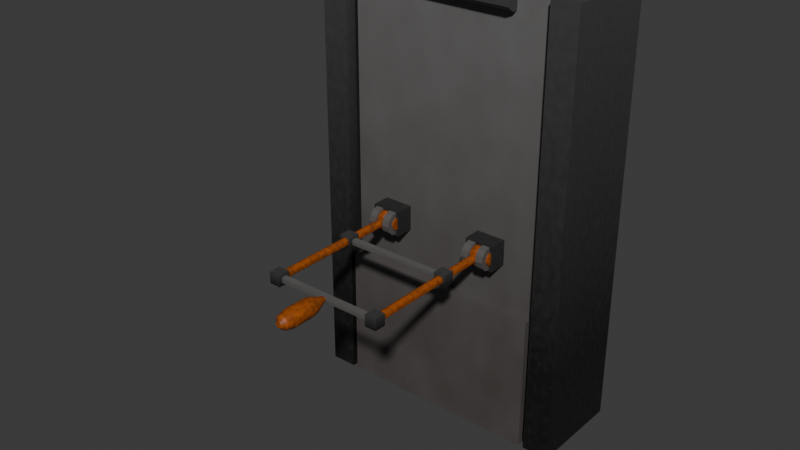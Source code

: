 # Source: Power_Switch.blend  (saved by Blender 4.2.66; exported with 4.5.12 LTS)
import bpy
from mathutils import Matrix  # noqa: F401  (used for matrix-valued properties, if any)

bpy.ops.wm.read_factory_settings(use_empty=True)
scene = bpy.context.scene
scene.name = 'Scene'

# ---- collections
col_collection = bpy.data.collections.new('Collection'); scene.collection.children.link(col_collection)

# ---- images (referenced by path relative to the original .blend; pixels are not part of the script)
import os
ASSET_DIR = os.environ.get("B2B_ASSET_DIR", "")  # directory of the original .blend (textures are referenced by path, not embedded)
HERE = os.path.dirname(os.path.abspath(__file__))  # packed textures are extracted next to this script under _unpacked/

def load_image(name, relpath, width, height, colorspace="sRGB"):
    """Load a texture the original file referenced (path relative to the .blend, or extracted next to this script)."""
    p = next((c for c in (os.path.join(HERE, relpath), os.path.join(ASSET_DIR, relpath)) if relpath and os.path.exists(c)), "")
    if p:
        img = bpy.data.images.load(p, check_existing=True)
        img.name = name
    else:  # same state as the original file: an image datablock whose file is absent (Cycles renders it pink)
        img = bpy.data.images.new(name, width, height)
        img.source = "FILE"
        img.filepath = "//" + (relpath or name)
    img.colorspace_settings.name = colorspace
    return img
img_bake = load_image('Bake', 'PowerSwitchColor.png', 1024, 1024, 'sRGB')

# ---- materials (node trees are filled in below, after node groups)
mat_dark_gray = bpy.data.materials.new('Dark Gray')
mat_lightgray = bpy.data.materials.new('LightGray')
mat_black = bpy.data.materials.new('Black')
mat_orange = bpy.data.materials.new('Orange')

# ---- material node trees
mat_dark_gray.use_nodes = True; mat_dark_gray.node_tree.nodes.clear()
_N = mat_dark_gray.node_tree.nodes; _L = mat_dark_gray.node_tree.links
n0 = _N.new('ShaderNodeBsdfPrincipled'); n0.name = 'Principled BSDF'; n0.location = (10, 300)
n1 = _N.new('ShaderNodeOutputMaterial'); n1.name = 'Material Output'; n1.location = (300, 300)
n2 = _N.new('ShaderNodeValToRGB'); n2.name = 'Color Ramp'; n2.location = (-384, 241)
while len(n2.color_ramp.elements) > 1: n2.color_ramp.elements.remove(n2.color_ramp.elements[-1])
n2.color_ramp.elements[0].position = 0.1545; n2.color_ramp.elements[0].color = (0.006386, 0.005546, 0.005195, 1.0)
_e = n2.color_ramp.elements.new(0.6864); _e.color = (0.05781, 0.05781, 0.05781, 1.0)
n3 = _N.new('ShaderNodeTexNoise'); n3.name = 'Noise Texture'; n3.location = (-776, 227)
n3.inputs[2].default_value = 43.5
n3.inputs[3].default_value = 3.7
n3.inputs[4].default_value = 0.4583
n4 = _N.new('ShaderNodeMapping'); n4.name = 'Mapping'; n4.location = (-956, 187)
n5 = _N.new('ShaderNodeTexCoord'); n5.name = 'Texture Coordinate'; n5.location = (-1136, 187)
n6 = _N.new('ShaderNodeTexGradient'); n6.name = 'Gradient Texture'; n6.location = (-776, 417)
n7 = _N.new('ShaderNodeMapping'); n7.name = 'Mapping.001'; n7.location = (-1011, 618)
n7.inputs[1].default_value = (-0.2, 0.0, 0.0)
n7.inputs[2].default_value = (0.0, 1.571, 0.0)
n8 = _N.new('ShaderNodeTexCoord'); n8.name = 'Texture Coordinate.001'; n8.location = (-1191, 618)
n9 = _N.new('ShaderNodeMix'); n9.name = 'Mix'; n9.location = (-574, 272)
n9.data_type = 'RGBA'
n9.inputs[0].default_value = 0.675
n10 = _N.new('ShaderNodeTexImage'); n10.name = 'Image Texture'; n10.location = (-457, -36)
n10.image = img_bake
_L.new(n0.outputs[0], n1.inputs[0])
_L.new(n4.outputs[0], n3.inputs[0])
_L.new(n5.outputs[0], n4.inputs[0])
_L.new(n7.outputs[0], n6.inputs[0])
_L.new(n8.outputs[0], n7.inputs[0])
_L.new(n3.outputs[1], n9.inputs[6])
_L.new(n6.outputs[0], n9.inputs[7])
_L.new(n9.outputs[2], n2.inputs[0])
_L.new(n2.outputs[0], n0.inputs[0])
n1.is_active_output = True
mat_lightgray.use_nodes = True; mat_lightgray.node_tree.nodes.clear()
_N = mat_lightgray.node_tree.nodes; _L = mat_lightgray.node_tree.links
n0 = _N.new('ShaderNodeBsdfPrincipled'); n0.name = 'Principled BSDF'; n0.location = (10, 300)
n1 = _N.new('ShaderNodeOutputMaterial'); n1.name = 'Material Output'; n1.location = (300, 300)
n2 = _N.new('ShaderNodeValToRGB'); n2.name = 'Color Ramp'; n2.location = (-315, 294)
while len(n2.color_ramp.elements) > 1: n2.color_ramp.elements.remove(n2.color_ramp.elements[-1])
n2.color_ramp.elements[0].position = 0.0; n2.color_ramp.elements[0].color = (0.0535, 0.04354, 0.03951, 1.0)
_e = n2.color_ramp.elements.new(1.0); _e.color = (0.1946, 0.1946, 0.1946, 1.0)
n3 = _N.new('ShaderNodeTexNoise'); n3.name = 'Noise Texture'; n3.location = (-708, 279)
n3.inputs[2].default_value = 9.6
n3.inputs[3].default_value = 3.7
n3.inputs[4].default_value = 0.4583
n4 = _N.new('ShaderNodeMapping'); n4.name = 'Mapping'; n4.location = (-888, 239)
n5 = _N.new('ShaderNodeTexCoord'); n5.name = 'Texture Coordinate'; n5.location = (-1068, 239)
n6 = _N.new('ShaderNodeTexGradient'); n6.name = 'Gradient Texture'; n6.location = (-708, 470)
n7 = _N.new('ShaderNodeMapping'); n7.name = 'Mapping.001'; n7.location = (-942, 671)
n7.inputs[1].default_value = (-0.2, 0.0, 0.0)
n7.inputs[2].default_value = (0.0, 1.571, 0.0)
n8 = _N.new('ShaderNodeTexCoord'); n8.name = 'Texture Coordinate.001'; n8.location = (-1122, 671)
n9 = _N.new('ShaderNodeMix'); n9.name = 'Mix'; n9.location = (-506, 325)
n9.data_type = 'RGBA'
n9.inputs[0].default_value = 0.675
n10 = _N.new('ShaderNodeTexImage'); n10.name = 'Image Texture'; n10.location = (-507, 66)
n10.image = img_bake
_L.new(n0.outputs[0], n1.inputs[0])
_L.new(n2.outputs[0], n0.inputs[0])
_L.new(n4.outputs[0], n3.inputs[0])
_L.new(n5.outputs[0], n4.inputs[0])
_L.new(n7.outputs[0], n6.inputs[0])
_L.new(n8.outputs[0], n7.inputs[0])
_L.new(n3.outputs[1], n9.inputs[6])
_L.new(n6.outputs[0], n9.inputs[7])
_L.new(n9.outputs[2], n2.inputs[0])
n1.is_active_output = True
mat_black.use_nodes = True; mat_black.node_tree.nodes.clear()
_N = mat_black.node_tree.nodes; _L = mat_black.node_tree.links
n0 = _N.new('ShaderNodeBsdfPrincipled'); n0.name = 'Principled BSDF'; n0.location = (10, 300)
n0.inputs[0].default_value = (0.0, 0.0, 0.0, 1.0)
n0.inputs[2].default_value = 1.0
n1 = _N.new('ShaderNodeOutputMaterial'); n1.name = 'Material Output'; n1.location = (300, 300)
n2 = _N.new('ShaderNodeTexImage'); n2.name = 'Image Texture'; n2.location = (-403, 60)
n2.image = img_bake
_L.new(n0.outputs[0], n1.inputs[0])
n1.is_active_output = True
mat_orange.use_nodes = True; mat_orange.node_tree.nodes.clear()
_N = mat_orange.node_tree.nodes; _L = mat_orange.node_tree.links
n0 = _N.new('ShaderNodeBsdfPrincipled'); n0.name = 'Principled BSDF'; n0.location = (10, 300)
n1 = _N.new('ShaderNodeOutputMaterial'); n1.name = 'Material Output'; n1.location = (300, 300)
n2 = _N.new('ShaderNodeValToRGB'); n2.name = 'Color Ramp'; n2.location = (-384, 241)
while len(n2.color_ramp.elements) > 1: n2.color_ramp.elements.remove(n2.color_ramp.elements[-1])
n2.color_ramp.elements[0].position = 0.07273; n2.color_ramp.elements[0].color = (0.006386, 0.005546, 0.005195, 1.0)
_e = n2.color_ramp.elements.new(1.0); _e.color = (0.6126, 0.1302, 0.0, 1.0)
n3 = _N.new('ShaderNodeTexNoise'); n3.name = 'Noise Texture'; n3.location = (-634, 223)
n3.inputs[2].default_value = -106.0
n3.inputs[3].default_value = 3.7
n3.inputs[4].default_value = 0.4583
n4 = _N.new('ShaderNodeMapping'); n4.name = 'Mapping'; n4.location = (-814, 183)
n5 = _N.new('ShaderNodeTexCoord'); n5.name = 'Texture Coordinate'; n5.location = (-994, 183)
n6 = _N.new('ShaderNodeTexImage'); n6.name = 'Image Texture'; n6.location = (-425, 19)
n6.image = img_bake
_L.new(n0.outputs[0], n1.inputs[0])
_L.new(n4.outputs[0], n3.inputs[0])
_L.new(n2.outputs[0], n0.inputs[0])
_L.new(n3.outputs[1], n2.inputs[0])
_L.new(n5.outputs[3], n4.inputs[0])
n1.is_active_output = True

# ---- world
world_world = bpy.data.worlds.new('World'); scene.world = world_world
world_world.use_nodes = True; world_world.node_tree.nodes.clear()
_N = world_world.node_tree.nodes; _L = world_world.node_tree.links
n0 = _N.new('ShaderNodeOutputWorld'); n0.name = 'World Output'; n0.location = (300, 300)
n1 = _N.new('ShaderNodeBackground'); n1.name = 'Background'; n1.location = (10, 300)
n1.inputs[0].default_value = (0.05088, 0.05088, 0.05088, 1.0)
_L.new(n1.outputs[0], n0.inputs[0])
n0.is_active_output = True
world_world.color = (0.05088, 0.05088, 0.05088)
world_world.sun_shadow_jitter_overblur = 0.0

# ---- meshes
me_cube_001 = bpy.data.meshes.new('Cube.001')
me_cube_001.from_pydata([(0.2163, -0.08764, 0.4379), (0.2163, 0.08764, -0.4379), (0.2163, -0.08764, -0.4379), (0.2163, 0.08764, 0.4379), (0.2709, -0.08764, -0.4379), (0.2709, -0.08764, 0.4379), (0.2709, 0.08764, -0.4379), (0.2709, 0.08764, 0.4379), (0.0, 0.08764, -0.4379), (0.0, 0.08764, 0.4379), (0.0, -0.08764, -0.4379), (0.0, -0.08764, 0.4379), (0.2163, -0.1082, 0.4379), (0.2163, -0.1082, -0.4379), (0.2709, -0.1082, 0.4379), (0.2709, -0.1082, -0.4379), (0.2063, -0.08764, -0.4379), (0.2063, 0.08764, -0.4379), (0.2063, 0.08764, 0.4379), (0.2063, -0.08764, 0.4379), (0.2163, 0.09105, 0.4379), (0.2163, 0.09105, -0.4379), (0.2163, -0.08423, -0.4379), (0.2163, -0.08423, 0.4379), (0.2063, -0.08423, -0.4379), (0.2063, 0.09105, 0.4379), (0.2063, 0.09105, -0.4379), (0.2063, -0.08423, 0.4379), (0.2163, -0.08764, -0.1626), (0.2709, 0.08764, -0.1626), (0.2709, -0.08764, -0.1626), (0.0, -0.08764, -0.1626), (0.2163, -0.1082, -0.1626), (0.2709, -0.1082, -0.1626), (0.2063, -0.08764, -0.1626), (0.2163, -0.08423, -0.1626), (0.2063, -0.08423, -0.1626), (0.0, -0.1084, -0.1626), (0.0, -0.1084, -0.4379), (0.2063, -0.1084, -0.4379), (0.2063, -0.1084, -0.1626), (-0.2163, -0.08764, 0.4379), (-0.2163, 0.08764, -0.4379), (-0.2163, -0.08764, -0.4379), (-0.2163, 0.08764, 0.4379), (-0.2709, -0.08764, -0.4379), (-0.2709, -0.08764, 0.4379), (-0.2709, 0.08764, -0.4379), (-0.2709, 0.08764, 0.4379), (-0.2163, -0.1082, 0.4379), (-0.2163, -0.1082, -0.4379), (-0.2709, -0.1082, 0.4379), (-0.2709, -0.1082, -0.4379), (-0.2063, -0.08764, -0.4379), (-0.2063, 0.08764, -0.4379), (-0.2063, 0.08764, 0.4379), (-0.2063, -0.08764, 0.4379), (-0.2163, 0.09105, 0.4379), (-0.2163, 0.09105, -0.4379), (-0.2163, -0.08423, -0.4379), (-0.2163, -0.08423, 0.4379), (-0.2063, -0.08423, -0.4379), (-0.2063, 0.09105, 0.4379), (-0.2063, 0.09105, -0.4379), (-0.2063, -0.08423, 0.4379), (-0.2163, -0.08764, -0.1626), (-0.2709, 0.08764, -0.1626), (-0.2709, -0.08764, -0.1626), (-0.2163, -0.1082, -0.1626), (-0.2709, -0.1082, -0.1626), (-0.2063, -0.08764, -0.1626), (-0.2163, -0.08423, -0.1626), (-0.2063, -0.08423, -0.1626), (-0.2063, -0.1084, -0.4379), (-0.2063, -0.1084, -0.1626), (0.1412, -0.1152, 0.4103), (0.1412, 0.09118, 0.3988), (0.04708, 0.09118, 0.3988), (0.02749, -0.1152, 0.4523), (0.02354, 0.09118, 0.3988), (0.04708, 0.09118, 0.4572), (0.02856, -0.1152, 0.4134), (0.04392, -0.1152, 0.4134), (0.04392, -0.1152, 0.4523), (0.02354, 0.09118, 0.4604), (0.05132, 0.09118, 0.4504), (0.05132, -0.1152, 0.4103), (0.05132, 0.09118, 0.3988), (0.05132, -0.1152, 0.4504), (0.0, 0.09118, 0.3988), (0.0, 0.09118, 0.461), (7.952e-11, -0.1152, 0.4134), (7.952e-11, -0.1152, 0.4523), (0.1412, -0.1152, 0.4335), (0.1243, -0.1152, 0.4504), (0.1397, -0.1152, 0.4432), (0.1345, -0.1152, 0.4484), (0.1243, 0.09118, 0.4504), (0.1412, 0.09118, 0.4335), (0.1345, 0.09118, 0.4484), (0.1397, 0.09118, 0.4432), (-0.1412, -0.1152, 0.4103), (-0.1412, 0.09118, 0.3988), (-0.04708, 0.09118, 0.3988), (-0.02749, -0.1152, 0.4523), (-0.02354, 0.09118, 0.3988), (-0.04708, 0.09118, 0.4572), (-0.02856, -0.1152, 0.4134), (-0.04392, -0.1152, 0.4134), (-0.04392, -0.1152, 0.4523), (-0.02354, 0.09118, 0.4604), (-0.05132, 0.09118, 0.4504), (-0.05132, -0.1152, 0.4103), (-0.05132, 0.09118, 0.3988), (-0.05132, -0.1152, 0.4504), (-0.1412, -0.1152, 0.4335), (-0.1243, -0.1152, 0.4504), (-0.1397, -0.1152, 0.4432), (-0.1345, -0.1152, 0.4484), (-0.1243, 0.09118, 0.4504), (-0.1412, 0.09118, 0.4335), (-0.1345, 0.09118, 0.4484), (-0.1397, 0.09118, 0.4432), (0.02354, -0.1152, 0.4103), (0.04708, -0.1152, 0.4103), (0.04708, -0.1152, 0.4572), (0.02354, -0.1152, 0.4604), (0.0, -0.1152, 0.4103), (0.0, -0.1152, 0.461), (-0.02354, -0.1152, 0.4103), (-0.04708, -0.1152, 0.4103), (-0.04708, -0.1152, 0.4572), (-0.02354, -0.1152, 0.4604), (0.02749, -0.11, 0.4523), (0.02856, -0.11, 0.4134), (7.952e-11, -0.11, 0.4523), (7.952e-11, -0.11, 0.4134), (-0.02749, -0.11, 0.4523), (-0.02856, -0.11, 0.4134), (0.04392, -0.11, 0.4134), (0.04392, -0.11, 0.4523), (-0.04392, -0.11, 0.4134), (-0.04392, -0.11, 0.4523), (0.1412, -0.09825, 0.3988), (0.02354, -0.09825, 0.3988), (0.04708, -0.09825, 0.4572), (0.02354, -0.09825, 0.4604), (0.04708, -0.09825, 0.3988), (0.05132, -0.09825, 0.4504), (0.05132, -0.09825, 0.3988), (0.0, -0.09825, 0.3988), (0.0, -0.09825, 0.461), (0.1243, -0.09825, 0.4504), (0.1345, -0.09825, 0.4484), (0.1397, -0.09825, 0.4432), (0.1412, -0.09825, 0.4335), (-0.1412, -0.09825, 0.3988), (-0.02354, -0.09825, 0.3988), (-0.04708, -0.09825, 0.4572), (-0.02354, -0.09825, 0.4604), (-0.04708, -0.09825, 0.3988), (-0.05132, -0.09825, 0.4504), (-0.05132, -0.09825, 0.3988), (-0.1243, -0.09825, 0.4504), (-0.1345, -0.09825, 0.4484), (-0.1397, -0.09825, 0.4432), (-0.1412, -0.09825, 0.4335), (0.1321, -0.1239, -0.02565), (0.1321, -0.1355, -0.02878), (0.1321, -0.144, -0.03735), (0.1321, -0.1471, -0.04905), (0.1321, -0.144, -0.06075), (0.1321, -0.1355, -0.06931), (0.1321, -0.1239, -0.07245), (0.1168, -0.1239, -0.02565), (0.1168, -0.1355, -0.02878), (0.1168, -0.144, -0.03735), (0.1168, -0.1471, -0.04905), (0.1168, -0.144, -0.06075), (0.1168, -0.1355, -0.06931), (0.1168, -0.1239, -0.07245), (0.1321, -0.1239, -0.03705), (0.1321, -0.1299, -0.03866), (0.1321, -0.1342, -0.04305), (0.1321, -0.1358, -0.04905), (0.1321, -0.1342, -0.05504), (0.1321, -0.1299, -0.05944), (0.1321, -0.1239, -0.06104), (0.1361, -0.1239, -0.03705), (0.1361, -0.1299, -0.03866), (0.1361, -0.1342, -0.04305), (0.1361, -0.1358, -0.04905), (0.1361, -0.1342, -0.05504), (0.1361, -0.1299, -0.05944), (0.1361, -0.1239, -0.06104), (0.08571, -0.1239, -0.02565), (0.08571, -0.1355, -0.02878), (0.08571, -0.144, -0.03735), (0.08571, -0.1471, -0.04905), (0.08571, -0.144, -0.06075), (0.08571, -0.1355, -0.06931), (0.08571, -0.1239, -0.07245), (0.101, -0.1239, -0.02565), (0.101, -0.1355, -0.02878), (0.101, -0.144, -0.03735), (0.101, -0.1471, -0.04905), (0.101, -0.144, -0.06075), (0.101, -0.1355, -0.06931), (0.101, -0.1239, -0.07245), (0.08571, -0.1239, -0.03705), (0.08571, -0.1299, -0.03866), (0.08571, -0.1342, -0.04305), (0.08571, -0.1358, -0.04905), (0.08571, -0.1342, -0.05504), (0.08571, -0.1299, -0.05944), (0.08571, -0.1239, -0.06104), (0.08174, -0.1239, -0.03705), (0.08174, -0.1299, -0.03866), (0.08174, -0.1342, -0.04305), (0.08174, -0.1358, -0.04905), (0.08174, -0.1342, -0.05504), (0.08174, -0.1299, -0.05944), (0.08174, -0.1239, -0.06104), (0.07924, -0.1245, -0.07455), (0.07924, -0.1245, -0.02356), (0.07924, -0.07402, -0.07455), (0.07924, -0.07402, -0.02356), (0.1386, -0.1245, -0.07455), (0.1386, -0.1245, -0.02356), (0.1386, -0.07402, -0.07455), (0.1386, -0.07402, -0.02356), (-0.1321, -0.1239, -0.02565), (-0.1321, -0.1355, -0.02878), (-0.1321, -0.144, -0.03735), (-0.1321, -0.1471, -0.04905), (-0.1321, -0.144, -0.06075), (-0.1321, -0.1355, -0.06931), (-0.1321, -0.1239, -0.07245), (-0.1168, -0.1239, -0.02565), (-0.1168, -0.1355, -0.02878), (-0.1168, -0.144, -0.03735), (-0.1168, -0.1471, -0.04905), (-0.1168, -0.144, -0.06075), (-0.1168, -0.1355, -0.06931), (-0.1168, -0.1239, -0.07245), (-0.1321, -0.1239, -0.03705), (-0.1321, -0.1299, -0.03866), (-0.1321, -0.1342, -0.04305), (-0.1321, -0.1358, -0.04905), (-0.1321, -0.1342, -0.05504), (-0.1321, -0.1299, -0.05944), (-0.1321, -0.1239, -0.06104), (-0.1361, -0.1239, -0.03705), (-0.1361, -0.1299, -0.03866), (-0.1361, -0.1342, -0.04305), (-0.1361, -0.1358, -0.04905), (-0.1361, -0.1342, -0.05504), (-0.1361, -0.1299, -0.05944), (-0.1361, -0.1239, -0.06104), (-0.08568, -0.1239, -0.02565), (-0.08568, -0.1355, -0.02878), (-0.08568, -0.144, -0.03735), (-0.08568, -0.1471, -0.04905), (-0.08568, -0.144, -0.06075), (-0.08568, -0.1355, -0.06931), (-0.08568, -0.1239, -0.07245), (-0.101, -0.1239, -0.02565), (-0.101, -0.1355, -0.02878), (-0.101, -0.144, -0.03735), (-0.101, -0.1471, -0.04905), (-0.101, -0.144, -0.06075), (-0.101, -0.1355, -0.06931), (-0.101, -0.1239, -0.07245), (-0.08568, -0.1239, -0.03705), (-0.08568, -0.1299, -0.03866), (-0.08568, -0.1342, -0.04305), (-0.08568, -0.1358, -0.04905), (-0.08568, -0.1342, -0.05504), (-0.08568, -0.1299, -0.05944), (-0.08568, -0.1239, -0.06104), (-0.08171, -0.1239, -0.03705), (-0.08171, -0.1299, -0.03866), (-0.08171, -0.1342, -0.04305), (-0.08171, -0.1358, -0.04905), (-0.08171, -0.1342, -0.05504), (-0.08171, -0.1299, -0.05944), (-0.08171, -0.1239, -0.06104), (-0.07922, -0.1245, -0.07455), (-0.07922, -0.1245, -0.02356), (-0.07922, -0.07402, -0.07455), (-0.07922, -0.07402, -0.02356), (-0.1386, -0.1245, -0.07455), (-0.1386, -0.1245, -0.02356), (-0.1386, -0.07402, -0.07455), (-0.1386, -0.07402, -0.02356)], [], [(16, 17, 26, 24), (29, 7, 5, 30), (0, 3, 20, 23), (1, 6, 4, 2), (7, 3, 0, 5), (18, 9, 11, 19), (34, 19, 11, 31), (2, 4, 15, 13), (33, 14, 12, 32), (28, 2, 13, 32), (5, 0, 12, 14), (30, 5, 14, 33), (18, 19, 27, 25), (8, 17, 16, 10), (26, 21, 22, 24), (35, 23, 27, 36), (20, 25, 27, 23), (1, 2, 22, 21), (34, 16, 24, 36), (28, 0, 23, 35), (2, 28, 35, 22), (19, 34, 36, 27), (22, 35, 36, 24), (4, 30, 33, 15), (0, 28, 32, 12), (15, 33, 32, 13), (16, 34, 40, 39), (6, 29, 30, 4), (39, 40, 37, 38), (34, 31, 37, 40), (10, 16, 39, 38), (53, 61, 63, 54), (66, 67, 46, 48), (41, 60, 57, 44), (42, 43, 45, 47), (48, 46, 41, 44), (55, 56, 11, 9), (70, 31, 11, 56), (43, 50, 52, 45), (69, 68, 49, 51), (65, 68, 50, 43), (46, 51, 49, 41), (67, 69, 51, 46), (55, 62, 64, 56), (8, 10, 53, 54), (63, 61, 59, 58), (71, 72, 64, 60), (57, 60, 64, 62), (42, 58, 59, 43), (70, 72, 61, 53), (65, 71, 60, 41), (43, 59, 71, 65), (56, 64, 72, 70), (59, 61, 72, 71), (45, 52, 69, 67), (41, 49, 68, 65), (52, 50, 68, 69), (53, 73, 74, 70), (47, 45, 67, 66), (73, 38, 37, 74), (70, 74, 37, 31), (10, 38, 73, 53), (75, 93, 95, 96, 94, 88, 86), (149, 143, 75, 86), (148, 145, 125, 88), (78, 92, 135, 133), (144, 147, 124, 123), (86, 88, 125, 124), (145, 146, 126, 125), (143, 155, 93, 75), (147, 149, 86, 124), (104, 109, 142, 137), (150, 144, 123, 127), (146, 151, 128, 126), (152, 94, 96, 153), (153, 96, 95, 154), (154, 95, 93, 155), (152, 148, 88, 94), (101, 112, 114, 116, 118, 117, 115), (162, 112, 101, 156), (161, 114, 131, 158), (81, 82, 139, 134), (157, 129, 130, 160), (112, 130, 131, 114), (158, 131, 132, 159), (156, 101, 115, 166), (160, 130, 112, 162), (91, 81, 134, 136), (150, 127, 129, 157), (159, 132, 128, 151), (163, 164, 118, 116), (164, 165, 117, 118), (165, 166, 115, 117), (163, 116, 114, 161), (82, 81, 123, 124), (83, 82, 124, 125), (78, 83, 125, 126), (81, 91, 127, 123), (92, 78, 126, 128), (107, 108, 130, 129), (108, 109, 131, 130), (109, 104, 132, 131), (91, 107, 129, 127), (104, 92, 128, 132), (139, 140, 133, 134), (134, 133, 135, 136), (141, 138, 137, 142), (138, 136, 135, 137), (82, 83, 140, 139), (107, 91, 136, 138), (108, 107, 138, 141), (83, 78, 133, 140), (92, 104, 137, 135), (109, 108, 141, 142), (119, 163, 161, 111), (122, 120, 166, 165), (121, 122, 165, 164), (119, 121, 164, 163), (110, 159, 151, 90), (89, 150, 157, 105), (103, 160, 162, 113), (102, 156, 166, 120), (106, 158, 159, 110), (105, 157, 160, 103), (111, 161, 158, 106), (113, 162, 156, 102), (97, 85, 148, 152), (100, 154, 155, 98), (99, 153, 154, 100), (97, 152, 153, 99), (84, 90, 151, 146), (89, 79, 144, 150), (77, 87, 149, 147), (76, 98, 155, 143), (80, 84, 146, 145), (79, 77, 147, 144), (85, 80, 145, 148), (87, 76, 143, 149), (169, 168, 175, 176), (173, 172, 179, 180), (170, 169, 176, 177), (171, 170, 177, 178), (168, 167, 174, 175), (172, 171, 178, 179), (168, 169, 183, 182), (172, 173, 187, 186), (169, 170, 184, 183), (170, 171, 185, 184), (167, 168, 182, 181), (171, 172, 186, 185), (184, 185, 192, 191), (181, 182, 189, 188), (185, 186, 193, 192), (182, 183, 190, 189), (186, 187, 194, 193), (183, 184, 191, 190), (197, 204, 203, 196), (201, 208, 207, 200), (198, 205, 204, 197), (199, 206, 205, 198), (196, 203, 202, 195), (200, 207, 206, 199), (196, 210, 211, 197), (200, 214, 215, 201), (197, 211, 212, 198), (198, 212, 213, 199), (195, 209, 210, 196), (199, 213, 214, 200), (175, 174, 180, 179, 178, 177, 176), (212, 219, 220, 213), (203, 204, 205, 206, 207, 208, 202), (209, 216, 217, 210), (213, 220, 221, 214), (217, 216, 222, 221, 220, 219, 218), (210, 217, 218, 211), (214, 221, 222, 215), (211, 218, 219, 212), (189, 190, 191, 192, 193, 194, 188), (223, 224, 226, 225), (229, 230, 228, 227), (227, 228, 224, 223), (225, 229, 227, 223), (230, 226, 224, 228), (233, 240, 239, 232), (237, 244, 243, 236), (234, 241, 240, 233), (235, 242, 241, 234), (232, 239, 238, 231), (236, 243, 242, 235), (232, 246, 247, 233), (236, 250, 251, 237), (233, 247, 248, 234), (234, 248, 249, 235), (231, 245, 246, 232), (235, 249, 250, 236), (248, 255, 256, 249), (245, 252, 253, 246), (249, 256, 257, 250), (246, 253, 254, 247), (250, 257, 258, 251), (247, 254, 255, 248), (261, 260, 267, 268), (265, 264, 271, 272), (262, 261, 268, 269), (263, 262, 269, 270), (260, 259, 266, 267), (264, 263, 270, 271), (260, 261, 275, 274), (264, 265, 279, 278), (261, 262, 276, 275), (262, 263, 277, 276), (259, 260, 274, 273), (263, 264, 278, 277), (239, 240, 241, 242, 243, 244, 238), (276, 277, 284, 283), (267, 266, 272, 271, 270, 269, 268), (273, 274, 281, 280), (277, 278, 285, 284), (281, 282, 283, 284, 285, 286, 280), (274, 275, 282, 281), (278, 279, 286, 285), (275, 276, 283, 282), (253, 252, 258, 257, 256, 255, 254), (287, 289, 290, 288), (293, 291, 292, 294), (291, 287, 288, 292), (289, 287, 291, 293), (294, 292, 288, 290)])
me_cube_001.polygons.foreach_set('material_index', [0, 0, 0, 0, 0, 1, 1, 0, 0, 0, 0, 0, 0, 1, 2, 2, 2, 0, 1, 0, 0, 1, 2, 0, 0, 0, 1, 0, 1, 1, 1, 0, 0, 0, 0, 0, 1, 1, 0, 0, 0, 0, 0, 0, 1, 2, 2, 2, 0, 1, 0, 0, 1, 2, 0, 0, 0, 1, 0, 1, 1, 1, 0, 0, 0, 0, 0, 0, 0, 0, 0, 0, 0, 0, 0, 0, 0, 0, 0, 0, 0, 0, 0, 0, 0, 0, 0, 0, 0, 0, 0, 0, 0, 0, 0, 0, 0, 0, 0, 0, 0, 0, 0, 0, 2, 2, 2, 2, 0, 0, 0, 0, 0, 0, 0, 0, 0, 0, 0, 0, 0, 0, 0, 0, 0, 0, 0, 0, 0, 0, 0, 0, 0, 0, 0, 0, 0, 0, 1, 1, 1, 1, 1, 1, 1, 1, 1, 1, 1, 1, 3, 3, 3, 3, 3, 3, 1, 1, 1, 1, 1, 1, 1, 1, 1, 1, 1, 1, 1, 3, 1, 3, 3, 3, 3, 3, 3, 3, 0, 0, 0, 0, 0, 1, 1, 1, 1, 1, 1, 1, 1, 1, 1, 1, 1, 3, 3, 3, 3, 3, 3, 1, 1, 1, 1, 1, 1, 1, 1, 1, 1, 1, 1, 1, 3, 1, 3, 3, 3, 3, 3, 3, 3, 0, 0, 0, 0, 0])
_uv = me_cube_001.uv_layers.new(name='UVMap')
_uv.uv.foreach_set('vector', [0.194, 0.3532, 0.194, 0.3532, 0.194, 0.3532, 0.194, 0.3532, 0.2427, 0.3529, 0.2427, 0.0, 0.3457, 0.0, 0.3457, 0.3529, 0.194, 0.3532, 0.194, 0.3532, 0.194, 0.3532, 0.194, 0.3532, 0.3257, 0.6296, 0.2937, 0.6296, 0.2937, 0.5267, 0.3257, 0.5267, 0.3578, 0.5147, 0.3899, 0.5147, 0.3899, 0.6176, 0.3578, 0.6176, 0.473, 0.4853, 0.473, 0.364, 0.5759, 0.364, 0.5759, 0.4853, 0.0, 0.3532, 0.0, 0.0, 0.1213, 0.0, 0.1213, 0.3532, 0.3257, 0.5267, 0.2937, 0.5267, 0.2937, 0.5147, 0.3257, 0.5147, 0.194, 0.7063, 0.194, 0.3532, 0.226, 0.3532, 0.226, 0.7063, 0.6208, 0.8382, 0.6208, 1.0, 0.6087, 1.0, 0.6087, 0.8382, 0.3578, 0.6176, 0.3899, 0.6176, 0.3899, 0.6297, 0.3578, 0.6297, 0.3457, 0.3529, 0.3457, 0.0, 0.3578, 0.0, 0.3578, 0.3529, 0.194, 0.3532, 0.194, 0.3532, 0.194, 0.3532, 0.194, 0.3532, 0.473, 0.1213, 0.473, 1.306e-08, 0.5758, 1.056e-08, 0.5758, 0.1213, 0.4689, 0.6175, 0.463, 0.6175, 0.463, 0.5147, 0.4689, 0.5147, 0.6471, 0.3532, 0.6471, 0.0, 0.653, 0.0, 0.653, 0.3532, 0.4513, 0.5147, 0.4571, 0.5147, 0.4571, 0.6176, 0.4513, 0.6176, 0.194, 0.3532, 0.194, 0.3532, 0.194, 0.3532, 0.194, 0.3532, 0.228, 0.7061, 0.228, 0.8678, 0.226, 0.8678, 0.226, 0.7061, 0.6208, 0.8382, 0.6208, 0.4853, 0.6228, 0.4853, 0.6228, 0.8382, 0.6208, 1.0, 0.6208, 0.8382, 0.6228, 0.8382, 0.6228, 1.0, 0.228, 0.3532, 0.228, 0.7061, 0.226, 0.7061, 0.226, 0.3532, 0.6471, 0.515, 0.6471, 0.3532, 0.653, 0.3532, 0.653, 0.515, 0.3457, 0.5147, 0.3457, 0.3529, 0.3578, 0.3529, 0.3578, 0.5147, 0.6208, 0.4853, 0.6208, 0.8382, 0.6087, 0.8382, 0.6087, 0.4853, 0.194, 0.8682, 0.194, 0.7063, 0.226, 0.7063, 0.226, 0.8682, 0.228, 0.8678, 0.228, 0.7061, 0.2402, 0.7061, 0.2402, 0.8678, 0.2427, 0.5147, 0.2427, 0.3529, 0.3457, 0.3529, 0.3457, 0.5147, 0.1619, 0.5958, -1.171e-09, 0.5958, 7.99e-09, 0.4745, 0.1619, 0.4745, 0.653, 0.2427, 0.653, 0.1213, 0.6652, 0.1213, 0.6652, 0.2427, 0.5758, 0.1213, 0.5758, 1.056e-08, 0.588, 8.189e-09, 0.588, 0.1213, 0.194, 0.3532, 0.194, 0.3532, 0.194, 0.3532, 0.194, 0.3532, 0.473, 0.3529, 0.3699, 0.3529, 0.3699, 0.0, 0.473, 0.0, 0.194, 0.3532, 0.194, 0.3532, 0.194, 0.3532, 0.194, 0.3532, 0.3899, 0.6296, 0.3899, 0.5267, 0.422, 0.5267, 0.422, 0.6296, 0.3578, 0.5147, 0.3578, 0.6176, 0.3257, 0.6176, 0.3257, 0.5147, 0.473, 0.2427, 0.5759, 0.2427, 0.5759, 0.364, 0.473, 0.364, 0.2427, 0.3532, 0.1213, 0.3532, 0.1213, 0.0, 0.2427, 0.0, 0.3899, 0.5267, 0.3899, 0.5147, 0.422, 0.5147, 0.422, 0.5267, 0.194, 0.7063, 0.1619, 0.7063, 0.1619, 0.3532, 0.194, 0.3532, 0.6248, 0.8382, 0.6369, 0.8382, 0.6369, 1.0, 0.6248, 1.0, 0.3578, 0.6176, 0.3578, 0.6297, 0.3257, 0.6297, 0.3257, 0.6176, 0.3699, 0.3529, 0.3578, 0.3529, 0.3578, 0.0, 0.3699, 0.0, 0.194, 0.3532, 0.194, 0.3532, 0.194, 0.3532, 0.194, 0.3532, 0.473, 0.1213, 0.5758, 0.1213, 0.5758, 0.2427, 0.473, 0.2427, 0.6248, 0.4668, 0.6248, 0.364, 0.6307, 0.364, 0.6307, 0.4668, 0.6471, 0.4745, 0.6413, 0.4745, 0.6413, 0.1214, 0.6471, 0.1214, 0.463, 0.5147, 0.463, 0.6176, 0.4571, 0.6176, 0.4571, 0.5147, 0.194, 0.3532, 0.194, 0.3532, 0.194, 0.3532, 0.194, 0.3532, 0.6067, 0.8382, 0.6087, 0.8382, 0.6087, 1.0, 0.6067, 1.0, 0.6248, 0.8382, 0.6228, 0.8382, 0.6228, 0.4853, 0.6248, 0.4853, 0.6248, 1.0, 0.6228, 1.0, 0.6228, 0.8382, 0.6248, 0.8382, 0.6067, 0.4853, 0.6087, 0.4853, 0.6087, 0.8382, 0.6067, 0.8382, 0.6471, 0.6364, 0.6413, 0.6364, 0.6413, 0.4745, 0.6471, 0.4745, 0.3699, 0.5147, 0.3578, 0.5147, 0.3578, 0.3529, 0.3699, 0.3529, 0.6248, 0.4853, 0.6369, 0.4853, 0.6369, 0.8382, 0.6248, 0.8382, 0.194, 0.8682, 0.1619, 0.8682, 0.1619, 0.7063, 0.194, 0.7063, 0.6067, 1.0, 0.5945, 1.0, 0.5945, 0.8382, 0.6067, 0.8382, 0.473, 0.5147, 0.3699, 0.5147, 0.3699, 0.3529, 0.473, 0.3529, 0.1619, 0.3532, 0.1619, 0.4745, 7.99e-09, 0.4745, 1.715e-08, 0.3532, 0.653, 1.425e-08, 0.6652, 1.517e-08, 0.6652, 0.1213, 0.653, 0.1213, 0.5758, 0.1213, 0.588, 0.1213, 0.588, 0.2427, 0.5758, 0.2427, 0.588, -5.797e-10, 0.6016, -1.609e-09, 0.6074, 0.0009044, 0.6104, 0.003967, 0.6116, 0.009945, 0.6116, 0.05287, 0.588, 0.05287, 0.5841, 0.5382, 0.5841, 0.4853, 0.5945, 0.4853, 0.5945, 0.5382, 0.6348, 0.3739, 0.6307, 0.3739, 0.6307, 0.364, 0.6348, 0.364, 0.4699, 0.6083, 0.4699, 0.5921, 0.473, 0.5921, 0.473, 0.6083, 0.5841, 0.5545, 0.5841, 0.5407, 0.5945, 0.5407, 0.5945, 0.5545, 0.588, 0.05287, 0.6116, 0.05287, 0.6156, 0.05536, 0.588, 0.05536, 0.5759, 0.354, 0.5897, 0.3539, 0.5897, 0.3639, 0.5759, 0.364, 0.4513, 0.5246, 0.4309, 0.5246, 0.4309, 0.5147, 0.4445, 0.5147, 0.5841, 0.5407, 0.5841, 0.5382, 0.5945, 0.5382, 0.5945, 0.5407, 0.4699, 0.576, 0.4699, 0.5663, 0.473, 0.5663, 0.473, 0.576, 0.5841, 0.5684, 0.5841, 0.5545, 0.5945, 0.5545, 0.5945, 0.5684, 0.5897, 0.3539, 0.6036, 0.3539, 0.6036, 0.3639, 0.5897, 0.3639, 0.5819, 0.4752, 0.5819, 0.4852, 0.5759, 0.4852, 0.5759, 0.4753, 0.422, 0.5246, 0.422, 0.5147, 0.4251, 0.5147, 0.4251, 0.5246, 0.4251, 0.5246, 0.4251, 0.5147, 0.4309, 0.5147, 0.4309, 0.5246, 0.5819, 0.4752, 0.6248, 0.4752, 0.6248, 0.4852, 0.5819, 0.4852, 0.588, 0.1661, 0.588, 0.1132, 0.6116, 0.1132, 0.6116, 0.1561, 0.6104, 0.1621, 0.6074, 0.1652, 0.6016, 0.1661, 0.5841, 0.5986, 0.5945, 0.5986, 0.5945, 0.6514, 0.5841, 0.6514, 0.6354, 0.354, 0.6354, 0.364, 0.6313, 0.364, 0.6313, 0.354, 0.473, 0.5573, 0.473, 0.5663, 0.4699, 0.5663, 0.4699, 0.5573, 0.5841, 0.5822, 0.5945, 0.5822, 0.5945, 0.5961, 0.5841, 0.5961, 0.588, 0.1132, 0.588, 0.1107, 0.6156, 0.1107, 0.6116, 0.1132, 0.6313, 0.354, 0.6313, 0.364, 0.6174, 0.3639, 0.6174, 0.3539, 0.6471, 0.1114, 0.6404, 0.1214, 0.6268, 0.1214, 0.6268, 0.1114, 0.5841, 0.5961, 0.5945, 0.5961, 0.5945, 0.5986, 0.5841, 0.5986, 0.473, 0.5405, 0.473, 0.5573, 0.4699, 0.5573, 0.4699, 0.5405, 0.5841, 0.5684, 0.5945, 0.5684, 0.5945, 0.5822, 0.5841, 0.5822, 0.6174, 0.3539, 0.6174, 0.3639, 0.6036, 0.3639, 0.6036, 0.3539, 0.2856, 0.6259, 0.2916, 0.626, 0.2916, 0.6359, 0.2856, 0.6359, 0.6178, 0.1114, 0.621, 0.1114, 0.621, 0.1214, 0.6178, 0.1214, 0.621, 0.1114, 0.6268, 0.1114, 0.6268, 0.1214, 0.621, 0.1214, 0.2856, 0.6259, 0.2856, 0.6359, 0.2427, 0.6359, 0.2427, 0.6259, 0.5898, 0.05722, 0.5898, 0.06625, 0.588, 0.06921, 0.588, 0.05536, 0.6127, 0.05722, 0.5898, 0.05722, 0.588, 0.05536, 0.6156, 0.05536, 0.6127, 0.06688, 0.6127, 0.05722, 0.6156, 0.05536, 0.6175, 0.06921, 0.5898, 0.06625, 0.5898, 0.08305, 0.588, 0.08305, 0.588, 0.06921, 0.6127, 0.08305, 0.6127, 0.06688, 0.6175, 0.06921, 0.6178, 0.08305, 0.5898, 0.09984, 0.5898, 0.1089, 0.588, 0.1107, 0.588, 0.09689, 0.5898, 0.1089, 0.6127, 0.1089, 0.6156, 0.1107, 0.588, 0.1107, 0.6127, 0.1089, 0.6127, 0.09921, 0.6175, 0.09689, 0.6156, 0.1107, 0.5898, 0.08305, 0.5898, 0.09984, 0.588, 0.09689, 0.588, 0.08305, 0.6127, 0.09921, 0.6127, 0.08305, 0.6178, 0.08305, 0.6175, 0.09689, 0.6108, 0.2177, 0.588, 0.2177, 0.588, 0.2081, 0.6108, 0.2087, 0.6108, 0.2087, 0.588, 0.2081, 0.588, 0.1919, 0.6108, 0.1919, 0.6108, 0.1661, 0.6108, 0.1751, 0.588, 0.1758, 0.588, 0.1661, 0.6108, 0.1751, 0.6108, 0.1919, 0.588, 0.1919, 0.588, 0.1758, 0.6348, 0.3868, 0.6348, 0.364, 0.6378, 0.364, 0.6378, 0.3868, 0.473, 0.5237, 0.473, 0.5405, 0.4699, 0.5405, 0.4699, 0.5237, 0.473, 0.5147, 0.473, 0.5237, 0.4699, 0.5237, 0.4699, 0.5147, 0.4699, 0.618, 0.4699, 0.6083, 0.473, 0.6083, 0.473, 0.618, 0.4699, 0.5921, 0.4699, 0.576, 0.473, 0.576, 0.473, 0.5921, 0.6378, 0.3868, 0.6378, 0.4096, 0.6348, 0.4096, 0.6348, 0.3868, 0.2856, 0.5147, 0.2856, 0.6259, 0.2427, 0.6259, 0.2427, 0.5147, 0.621, -1.309e-09, 0.6268, -8.734e-10, 0.6268, 0.1114, 0.621, 0.1114, 0.6178, -1.549e-09, 0.621, -1.309e-09, 0.621, 0.1114, 0.6178, 0.1114, 0.2856, 0.5147, 0.2916, 0.5147, 0.2916, 0.626, 0.2856, 0.6259, 0.6174, 0.2427, 0.6174, 0.3539, 0.6036, 0.3539, 0.6036, 0.2427, 0.473, 0.5684, 0.5841, 0.5684, 0.5841, 0.5822, 0.473, 0.5822, 0.473, 0.5961, 0.5841, 0.5961, 0.5841, 0.5986, 0.473, 0.5986, 0.6471, 6.634e-10, 0.6471, 0.1114, 0.6268, 0.1114, 0.6268, -8.734e-10, 0.6313, 0.2428, 0.6313, 0.354, 0.6174, 0.3539, 0.6174, 0.2427, 0.473, 0.5822, 0.5841, 0.5822, 0.5841, 0.5961, 0.473, 0.5961, 0.6354, 0.2426, 0.6354, 0.354, 0.6313, 0.354, 0.6313, 0.2426, 0.473, 0.5986, 0.5841, 0.5986, 0.5841, 0.6514, 0.473, 0.6514, 0.5819, 0.364, 0.6248, 0.364, 0.6248, 0.4752, 0.5819, 0.4752, 0.4251, 0.636, 0.4251, 0.5246, 0.4309, 0.5246, 0.4309, 0.636, 0.422, 0.636, 0.422, 0.5246, 0.4251, 0.5246, 0.4251, 0.636, 0.5819, 0.364, 0.5819, 0.4752, 0.5759, 0.4753, 0.5759, 0.364, 0.5897, 0.2427, 0.6036, 0.2427, 0.6036, 0.3539, 0.5897, 0.3539, 0.473, 0.5684, 0.473, 0.5545, 0.5841, 0.5545, 0.5841, 0.5684, 0.473, 0.5407, 0.473, 0.5382, 0.5841, 0.5382, 0.5841, 0.5407, 0.4513, 0.636, 0.4309, 0.636, 0.4309, 0.5246, 0.4513, 0.5246, 0.5759, 0.2428, 0.5897, 0.2427, 0.5897, 0.3539, 0.5759, 0.354, 0.473, 0.5545, 0.473, 0.5407, 0.5841, 0.5407, 0.5841, 0.5545, 0.6348, 0.4853, 0.6307, 0.4853, 0.6307, 0.3739, 0.6348, 0.3739, 0.473, 0.5382, 0.473, 0.4853, 0.5841, 0.4853, 0.5841, 0.5382, 0.1103, 0.6363, 0.1103, 0.6318, 0.118, 0.6318, 0.118, 0.6363, 0.06933, 0.6363, 0.06933, 0.6304, 0.07706, 0.6304, 0.07706, 0.6363, 0.1542, 0.6254, 0.1542, 0.6195, 0.1619, 0.6195, 0.1619, 0.6254, 0.1542, 0.6313, 0.1542, 0.6254, 0.1619, 0.6254, 0.1619, 0.6313, 0.1103, 0.6318, 0.1103, 0.6258, 0.118, 0.6258, 0.118, 0.6318, 0.06933, 0.6304, 0.06933, 0.6258, 0.07706, 0.6258, 0.07706, 0.6304, 0.6237, 0.144, 0.628, 0.1484, 0.623, 0.1512, 0.6208, 0.149, 0.6237, 0.1645, 0.6178, 0.1661, 0.6178, 0.1603, 0.6208, 0.1595, 0.628, 0.1484, 0.6295, 0.1543, 0.6238, 0.1543, 0.623, 0.1512, 0.6295, 0.1543, 0.628, 0.1602, 0.623, 0.1573, 0.6238, 0.1543, 0.6178, 0.1425, 0.6237, 0.144, 0.6208, 0.149, 0.6178, 0.1482, 0.628, 0.1602, 0.6237, 0.1645, 0.6208, 0.1595, 0.623, 0.1573, 0.2427, 0.3562, 0.2427, 0.3592, 0.2407, 0.3592, 0.2407, 0.3562, 0.2427, 0.399, 0.2427, 0.402, 0.2407, 0.402, 0.2407, 0.399, 0.2427, 0.3774, 0.2427, 0.3798, 0.2407, 0.3798, 0.2407, 0.3774, 0.2427, 0.402, 0.2427, 0.4043, 0.2407, 0.4043, 0.2407, 0.402, 0.2427, 0.3798, 0.2427, 0.3828, 0.2407, 0.3828, 0.2407, 0.3798, 0.2427, 0.3532, 0.2427, 0.3562, 0.2407, 0.3562, 0.2407, 0.3532, 0.1103, 0.6363, 0.1026, 0.6363, 0.1026, 0.6318, 0.1103, 0.6318, 0.0593, 0.6363, 0.05157, 0.6363, 0.05157, 0.6304, 0.0593, 0.6304, 0.1619, 0.6136, 0.1542, 0.6136, 0.1542, 0.6077, 0.1619, 0.6077, 0.1619, 0.6195, 0.1542, 0.6195, 0.1542, 0.6136, 0.1619, 0.6136, 0.1103, 0.6318, 0.1026, 0.6318, 0.1026, 0.6258, 0.1103, 0.6258, 0.0593, 0.6304, 0.05157, 0.6304, 0.05157, 0.6258, 0.0593, 0.6258, 0.6173, 0.2206, 0.6201, 0.2256, 0.6179, 0.2278, 0.613, 0.2249, 0.6173, 0.2411, 0.6201, 0.2361, 0.6231, 0.2369, 0.6231, 0.2427, 0.613, 0.2249, 0.6179, 0.2278, 0.6171, 0.2308, 0.6114, 0.2308, 0.6114, 0.2308, 0.6171, 0.2308, 0.6179, 0.2339, 0.613, 0.2368, 0.6231, 0.219, 0.6231, 0.2248, 0.6201, 0.2256, 0.6173, 0.2206, 0.613, 0.2368, 0.6179, 0.2339, 0.6201, 0.2361, 0.6173, 0.2411, 0.6056, 0.2206, 0.6114, 0.219, 0.6114, 0.2427, 0.6056, 0.2411, 0.6013, 0.2368, 0.5997, 0.2308, 0.6013, 0.2249, 0.2407, 0.3623, 0.2427, 0.3623, 0.2427, 0.3653, 0.2407, 0.3653, 0.5938, 0.2206, 0.5981, 0.2249, 0.5997, 0.2308, 0.5981, 0.2368, 0.5938, 0.2411, 0.588, 0.2427, 0.588, 0.219, 0.2407, 0.4043, 0.2427, 0.4043, 0.2427, 0.4074, 0.2407, 0.4074, 0.2407, 0.3828, 0.2427, 0.3828, 0.2427, 0.3851, 0.2407, 0.3851, 0.6363, 0.1235, 0.6393, 0.1227, 0.6393, 0.1348, 0.6363, 0.134, 0.6341, 0.1318, 0.6333, 0.1287, 0.6341, 0.1257, 0.2407, 0.4074, 0.2427, 0.4074, 0.2427, 0.4097, 0.2407, 0.4097, 0.2407, 0.3851, 0.2427, 0.3851, 0.2427, 0.3882, 0.2407, 0.3882, 0.2407, 0.3592, 0.2427, 0.3592, 0.2427, 0.3623, 0.2407, 0.3623, 0.6326, 0.1433, 0.6348, 0.1455, 0.6356, 0.1485, 0.6348, 0.1515, 0.6326, 0.1538, 0.6295, 0.1546, 0.6295, 0.1425, 0.6108, 0.1919, 0.6108, 0.1661, 0.6364, 0.1661, 0.6364, 0.1919, 0.6108, 0.2176, 0.6108, 0.1919, 0.6364, 0.1919, 0.6364, 0.2176, 0.02578, 0.5958, 0.05157, 0.5958, 0.05157, 0.6258, 0.02578, 0.6258, 0.1026, 0.6258, 0.1026, 0.5958, 0.128, 0.5958, 0.128, 0.6258, 0.07706, 0.5958, 0.07706, 0.6258, 0.05157, 0.6258, 0.05157, 0.5958, 0.1358, 0.6363, 0.128, 0.6363, 0.128, 0.6318, 0.1358, 0.6318, 0.6333, 0.1332, 0.6256, 0.1332, 0.6256, 0.1272, 0.6333, 0.1272, 0.1619, 0.6017, 0.1542, 0.6017, 0.1542, 0.5958, 0.1619, 0.5958, 0.1619, 0.6077, 0.1542, 0.6077, 0.1542, 0.6017, 0.1619, 0.6017, 0.1358, 0.6318, 0.128, 0.6318, 0.128, 0.6258, 0.1358, 0.6258, 0.6333, 0.1272, 0.6256, 0.1272, 0.6256, 0.1227, 0.6333, 0.1227, 0.08292, 0.6274, 0.08578, 0.6324, 0.08358, 0.6346, 0.07863, 0.6317, 0.08292, 0.6479, 0.08578, 0.6429, 0.08878, 0.6437, 0.08878, 0.6495, 0.07863, 0.6317, 0.08358, 0.6346, 0.08277, 0.6376, 0.07706, 0.6376, 0.07706, 0.6376, 0.08277, 0.6376, 0.08358, 0.6407, 0.07863, 0.6436, 0.08878, 0.6258, 0.08878, 0.6316, 0.08578, 0.6324, 0.08292, 0.6274, 0.07863, 0.6436, 0.08358, 0.6407, 0.08578, 0.6429, 0.08292, 0.6479, 0.2407, 0.3683, 0.2427, 0.3683, 0.2427, 0.3714, 0.2407, 0.3714, 0.2407, 0.4097, 0.2427, 0.4097, 0.2427, 0.4127, 0.2407, 0.4127, 0.2407, 0.3882, 0.2427, 0.3882, 0.2427, 0.3905, 0.2407, 0.3905, 0.2407, 0.4127, 0.2427, 0.4127, 0.2427, 0.415, 0.2407, 0.415, 0.2407, 0.3905, 0.2427, 0.3905, 0.2427, 0.3936, 0.2407, 0.3936, 0.2407, 0.3653, 0.2427, 0.3653, 0.2427, 0.3683, 0.2407, 0.3683, 0.1458, 0.6363, 0.1458, 0.6318, 0.1535, 0.6318, 0.1535, 0.6363, 0.0616, 0.6363, 0.0616, 0.6304, 0.06933, 0.6304, 0.06933, 0.6363, 0.6178, 0.1273, 0.6178, 0.1214, 0.6256, 0.1214, 0.6256, 0.1273, 0.6178, 0.1332, 0.6178, 0.1273, 0.6256, 0.1273, 0.6256, 0.1332, 0.1458, 0.6318, 0.1458, 0.6258, 0.1535, 0.6258, 0.1535, 0.6318, 0.0616, 0.6304, 0.0616, 0.6258, 0.06933, 0.6258, 0.06933, 0.6304, 0.6295, 0.2206, 0.6338, 0.2249, 0.6289, 0.2278, 0.6267, 0.2255, 0.6295, 0.241, 0.6236, 0.2426, 0.6236, 0.2369, 0.6267, 0.236, 0.6338, 0.2249, 0.6354, 0.2308, 0.6297, 0.2308, 0.6289, 0.2278, 0.6354, 0.2308, 0.6338, 0.2367, 0.6289, 0.2338, 0.6297, 0.2308, 0.6236, 0.219, 0.6295, 0.2206, 0.6267, 0.2255, 0.6236, 0.2247, 0.6338, 0.2367, 0.6295, 0.241, 0.6267, 0.236, 0.6289, 0.2338, 0.463, 0.6192, 0.4673, 0.6235, 0.4689, 0.6294, 0.4673, 0.6353, 0.463, 0.6397, 0.4571, 0.6412, 0.4571, 0.6176, 0.2427, 0.3744, 0.2427, 0.3774, 0.2407, 0.3774, 0.2407, 0.3744, 0.09464, 0.6274, 0.1005, 0.6258, 0.1005, 0.6495, 0.09464, 0.6479, 0.09035, 0.6436, 0.08878, 0.6376, 0.09035, 0.6317, 0.2427, 0.415, 0.2427, 0.4181, 0.2407, 0.4181, 0.2407, 0.415, 0.2427, 0.3936, 0.2427, 0.3959, 0.2407, 0.3959, 0.2407, 0.3936, 0.125, 0.6266, 0.1272, 0.6289, 0.128, 0.6319, 0.1272, 0.6349, 0.125, 0.6371, 0.122, 0.6379, 0.122, 0.6258, 0.2427, 0.4181, 0.2427, 0.4204, 0.2407, 0.4204, 0.2407, 0.4181, 0.2427, 0.3959, 0.2427, 0.399, 0.2407, 0.399, 0.2407, 0.3959, 0.2427, 0.3714, 0.2427, 0.3744, 0.2407, 0.3744, 0.2407, 0.3714, 0.1388, 0.6266, 0.1418, 0.6258, 0.1418, 0.6379, 0.1388, 0.6371, 0.1366, 0.6349, 0.1358, 0.6319, 0.1366, 0.6289, 0.02578, 0.6516, 0.0002509, 0.6516, 0.0002509, 0.6258, 0.02578, 0.6258, 0.05132, 0.6516, 0.02578, 0.6516, 0.02578, 0.6258, 0.05132, 0.6258, 2.463e-09, 0.6258, -1.188e-09, 0.5958, 0.02578, 0.5958, 0.02578, 0.6258, 0.128, 0.5958, 0.1535, 0.5958, 0.1535, 0.6258, 0.128, 0.6258, 0.07706, 0.5958, 0.1026, 0.5958, 0.1026, 0.6258, 0.07706, 0.6258])
me_cube_001.materials.append(mat_dark_gray)
me_cube_001.materials.append(mat_lightgray)
me_cube_001.materials.append(mat_black)
me_cube_001.materials.append(mat_orange)
me_cube_001.update()
me_cube_004 = bpy.data.meshes.new('Cube.004')
me_cube_004.from_pydata([(0.1212, -0.09197, 0.01064), (0.1212, -0.09197, -0.01267), (0.1212, -0.1153, 0.01064), (0.1212, -0.1153, -0.01267), (0.09788, -0.09829, 0.004322), (0.09788, -0.09829, -0.00635), (0.09788, -0.109, 0.004322), (0.09788, -0.109, -0.00635), (0.1094, -0.01444, 0.007143), (0.1094, -0.2882, 0.007143), (0.1053, -0.01444, 0.006054), (0.1053, -0.2882, 0.006054), (0.1023, -0.01444, 0.003081), (0.1023, -0.2882, 0.003081), (0.1012, -0.01444, -0.0009818), (0.1012, -0.2882, -0.0009818), (0.1023, -0.01444, -0.005044), (0.1023, -0.2882, -0.005044), (0.1053, -0.01444, -0.008018), (0.1053, -0.2882, -0.008018), (0.1094, -0.01444, -0.009106), (0.1094, -0.2882, -0.009106), (0.1134, -0.01444, -0.008018), (0.1134, -0.2882, -0.008018), (0.1164, -0.01444, -0.005044), (0.1164, -0.2882, -0.005044), (0.1175, -0.01444, -0.0009818), (0.1175, -0.2882, -0.0009818), (0.1164, -0.01444, 0.003081), (0.1164, -0.2882, 0.003081), (0.1134, -0.01444, 0.006054), (0.1134, -0.2882, 0.006054), (0.1212, -0.2732, 0.01064), (0.1212, -0.2732, -0.01267), (0.1212, -0.2965, 0.01064), (0.1212, -0.2965, -0.01267), (0.09788, -0.2795, 0.004322), (0.09788, -0.2795, -0.00635), (0.09788, -0.2902, 0.004322), (0.09788, -0.2902, -0.00635), (0.09788, -0.1153, -0.01267), (0.09788, -0.1153, 0.01064), (0.09788, -0.09197, 0.01064), (0.09788, -0.09197, -0.01267), (0.09788, -0.2965, -0.01267), (0.09788, -0.2965, 0.01064), (0.09788, -0.2732, 0.01064), (0.09788, -0.2732, -0.01267), (0.1026, -0.01444, -0.01261), (0.09774, -0.01444, -0.007693), (0.09594, -0.01444, -0.0009818), (0.09774, -0.01444, 0.00573), (0.1026, -0.01444, 0.01064), (0.1094, -0.01444, 0.01244), (0.1094, 0.005061, -0.02115), (0.1194, 0.005061, -0.01844), (0.1268, 0.005061, -0.01106), (0.1295, 0.005061, -0.0009818), (0.1268, 0.005061, 0.0091), (0.1194, 0.005061, 0.01648), (0.1094, 0.005061, 0.01918), (0.09928, 0.005061, 0.01648), (0.0919, 0.005061, 0.0091), (0.0892, 0.005061, -0.0009818), (0.0919, 0.005061, -0.01106), (0.09928, 0.005061, -0.01844), (0.09928, -0.003254, -0.01844), (0.0919, -0.003254, -0.01106), (0.0892, -0.003254, -0.0009818), (0.0919, -0.003254, 0.0091), (0.09928, -0.003254, 0.01648), (0.1094, -0.003254, 0.01918), (0.1194, -0.003254, 0.01648), (0.1268, -0.003254, 0.0091), (0.1295, -0.003254, -0.0009818), (0.1268, -0.003254, -0.01106), (0.1194, -0.003254, -0.01844), (0.1094, -0.003254, -0.02115), (0.1094, -0.01071, -0.01749), (0.1176, -0.01071, -0.01528), (0.1237, -0.01071, -0.009235), (0.1259, -0.01071, -0.0009818), (0.1237, -0.01071, 0.007272), (0.1176, -0.01071, 0.01331), (0.1094, -0.01071, 0.01553), (0.1011, -0.01071, 0.01331), (0.09507, -0.01071, 0.007272), (0.09285, -0.01071, -0.0009818), (0.09507, -0.01071, -0.009235), (0.1011, -0.01071, -0.01528), (0.1161, -0.01444, 0.01064), (0.121, -0.01444, 0.00573), (0.1228, -0.01444, -0.0009818), (0.121, -0.01444, -0.007693), (0.1161, -0.01444, -0.01261), (0.1094, -0.01444, -0.0144), (0.1094, 0.01303, -0.01987), (0.1188, 0.01303, -0.01734), (0.1257, 0.01303, -0.01043), (0.1283, 0.01303, -0.0009818), (0.1257, 0.01303, 0.008465), (0.1188, 0.01303, 0.01538), (0.1094, 0.01303, 0.01791), (0.09991, 0.01303, 0.01538), (0.093, 0.01303, 0.008465), (0.09047, 0.01303, -0.0009818), (0.093, 0.01303, -0.01043), (0.09991, 0.01303, -0.01734), (0.1094, 0.0188, -0.01138), (0.1146, 0.0188, -0.009983), (0.1184, 0.0188, -0.006179), (0.1198, 0.0188, -0.0009818), (0.1184, 0.0188, 0.004215), (0.1146, 0.0188, 0.00802), (0.1094, 0.0188, 0.009412), (0.1042, 0.0188, 0.00802), (0.1004, 0.0188, 0.004215), (0.09897, 0.0188, -0.0009818), (0.1004, 0.0188, -0.006179), (0.1042, 0.0188, -0.009983), (0.1094, 0.02179, -0.005115), (0.1114, 0.02179, -0.004561), (0.1129, 0.02179, -0.003048), (0.1135, 0.02179, -0.0009818), (0.1129, 0.02179, 0.001085), (0.1114, 0.02179, 0.002598), (0.1094, 0.02179, 0.003152), (0.1073, 0.02179, 0.002598), (0.1058, 0.02179, 0.001085), (0.1052, 0.02179, -0.0009818), (0.1058, 0.02179, -0.003048), (0.1073, 0.02179, -0.004561), (0.0, -0.09829, 0.004322), (0.0, -0.09829, -0.00635), (0.0, -0.109, 0.004322), (0.0, -0.109, -0.00635), (0.0, -0.2795, 0.004322), (0.0, -0.2795, -0.00635), (0.0, -0.2902, 0.004322), (0.0, -0.2902, -0.00635), (-0.1212, -0.09197, 0.01064), (-0.1212, -0.09197, -0.01267), (-0.1212, -0.1153, 0.01064), (-0.1212, -0.1153, -0.01267), (-0.09788, -0.09829, 0.004322), (-0.09788, -0.09829, -0.00635), (-0.09788, -0.109, 0.004322), (-0.09788, -0.109, -0.00635), (-0.1094, -0.01444, 0.007143), (-0.1094, -0.2882, 0.007143), (-0.1053, -0.01444, 0.006054), (-0.1053, -0.2882, 0.006054), (-0.1023, -0.01444, 0.003081), (-0.1023, -0.2882, 0.003081), (-0.1012, -0.01444, -0.0009818), (-0.1012, -0.2882, -0.0009818), (-0.1023, -0.01444, -0.005044), (-0.1023, -0.2882, -0.005044), (-0.1053, -0.01444, -0.008018), (-0.1053, -0.2882, -0.008018), (-0.1094, -0.01444, -0.009106), (-0.1094, -0.2882, -0.009106), (-0.1134, -0.01444, -0.008018), (-0.1134, -0.2882, -0.008018), (-0.1164, -0.01444, -0.005044), (-0.1164, -0.2882, -0.005044), (-0.1175, -0.01444, -0.0009818), (-0.1175, -0.2882, -0.0009818), (-0.1164, -0.01444, 0.003081), (-0.1164, -0.2882, 0.003081), (-0.1134, -0.01444, 0.006054), (-0.1134, -0.2882, 0.006054), (-0.1212, -0.2732, 0.01064), (-0.1212, -0.2732, -0.01267), (-0.1212, -0.2965, 0.01064), (-0.1212, -0.2965, -0.01267), (-0.09788, -0.2795, 0.004322), (-0.09788, -0.2795, -0.00635), (-0.09788, -0.2902, 0.004322), (-0.09788, -0.2902, -0.00635), (-0.09788, -0.1153, -0.01267), (-0.09788, -0.1153, 0.01064), (-0.09788, -0.09197, 0.01064), (-0.09788, -0.09197, -0.01267), (-0.09788, -0.2965, -0.01267), (-0.09788, -0.2965, 0.01064), (-0.09788, -0.2732, 0.01064), (-0.09788, -0.2732, -0.01267), (-0.1026, -0.01444, -0.01261), (-0.09774, -0.01444, -0.007693), (-0.09594, -0.01444, -0.0009818), (-0.09774, -0.01444, 0.00573), (-0.1026, -0.01444, 0.01064), (-0.1094, -0.01444, 0.01244), (-0.1094, 0.005061, -0.02115), (-0.1194, 0.005061, -0.01844), (-0.1268, 0.005061, -0.01106), (-0.1295, 0.005061, -0.0009818), (-0.1268, 0.005061, 0.0091), (-0.1194, 0.005061, 0.01648), (-0.1094, 0.005061, 0.01918), (-0.09928, 0.005061, 0.01648), (-0.0919, 0.005061, 0.0091), (-0.0892, 0.005061, -0.0009818), (-0.0919, 0.005061, -0.01106), (-0.09928, 0.005061, -0.01844), (-0.09928, -0.003254, -0.01844), (-0.0919, -0.003254, -0.01106), (-0.0892, -0.003254, -0.0009818), (-0.0919, -0.003254, 0.0091), (-0.09928, -0.003254, 0.01648), (-0.1094, -0.003254, 0.01918), (-0.1194, -0.003254, 0.01648), (-0.1268, -0.003254, 0.0091), (-0.1295, -0.003254, -0.0009818), (-0.1268, -0.003254, -0.01106), (-0.1194, -0.003254, -0.01844), (-0.1094, -0.003254, -0.02115), (-0.1094, -0.01071, -0.01749), (-0.1176, -0.01071, -0.01528), (-0.1237, -0.01071, -0.009235), (-0.1259, -0.01071, -0.0009818), (-0.1237, -0.01071, 0.007272), (-0.1176, -0.01071, 0.01331), (-0.1094, -0.01071, 0.01553), (-0.1011, -0.01071, 0.01331), (-0.09507, -0.01071, 0.007272), (-0.09285, -0.01071, -0.0009818), (-0.09507, -0.01071, -0.009235), (-0.1011, -0.01071, -0.01528), (-0.1161, -0.01444, 0.01064), (-0.121, -0.01444, 0.00573), (-0.1228, -0.01444, -0.0009818), (-0.121, -0.01444, -0.007693), (-0.1161, -0.01444, -0.01261), (-0.1094, -0.01444, -0.0144), (-0.1094, 0.01303, -0.01987), (-0.1188, 0.01303, -0.01734), (-0.1257, 0.01303, -0.01043), (-0.1283, 0.01303, -0.0009818), (-0.1257, 0.01303, 0.008465), (-0.1188, 0.01303, 0.01538), (-0.1094, 0.01303, 0.01791), (-0.09991, 0.01303, 0.01538), (-0.093, 0.01303, 0.008465), (-0.09047, 0.01303, -0.0009818), (-0.093, 0.01303, -0.01043), (-0.09991, 0.01303, -0.01734), (-0.1094, 0.0188, -0.01138), (-0.1146, 0.0188, -0.009983), (-0.1184, 0.0188, -0.006179), (-0.1198, 0.0188, -0.0009818), (-0.1184, 0.0188, 0.004215), (-0.1146, 0.0188, 0.00802), (-0.1094, 0.0188, 0.009412), (-0.1042, 0.0188, 0.00802), (-0.1004, 0.0188, 0.004215), (-0.09897, 0.0188, -0.0009818), (-0.1004, 0.0188, -0.006179), (-0.1042, 0.0188, -0.009983), (-0.1094, 0.02179, -0.005115), (-0.1114, 0.02179, -0.004561), (-0.1129, 0.02179, -0.003048), (-0.1135, 0.02179, -0.0009818), (-0.1129, 0.02179, 0.001085), (-0.1114, 0.02179, 0.002598), (-0.1094, 0.02179, 0.003152), (-0.1073, 0.02179, 0.002598), (-0.1058, 0.02179, 0.001085), (-0.1052, 0.02179, -0.0009818), (-0.1058, 0.02179, -0.003048), (-0.1073, 0.02179, -0.004561), (5.493e-11, -0.2976, -0.008927), (2.171e-11, -0.2881, -0.005955), (0.003866, -0.2976, -0.007891), (0.00238, -0.2881, -0.005317), (0.006696, -0.2976, -0.005061), (0.004122, -0.2881, -0.003575), (0.007732, -0.2976, -0.001195), (0.00476, -0.2881, -0.001195), (0.006696, -0.2976, 0.002671), (0.004122, -0.2881, 0.001185), (0.003866, -0.2976, 0.005501), (0.00238, -0.2881, 0.002928), (5.493e-11, -0.2976, 0.006537), (2.171e-11, -0.2881, 0.003566), (-0.003866, -0.2976, 0.005501), (-0.00238, -0.2881, 0.002928), (-0.006696, -0.2976, 0.002671), (-0.004122, -0.2881, 0.001185), (-0.007732, -0.2976, -0.001195), (-0.00476, -0.2881, -0.001195), (-0.006696, -0.2976, -0.005061), (-0.004122, -0.2881, -0.003575), (-0.003866, -0.2976, -0.007891), (-0.00238, -0.2881, -0.005317), (1.292e-10, -0.3177, -0.01729), (0.008046, -0.3177, -0.01513), (0.01394, -0.3177, -0.009241), (0.01609, -0.3177, -0.001195), (0.01394, -0.3177, 0.006851), (0.008046, -0.3177, 0.01274), (1.292e-10, -0.3177, 0.0149), (-0.008046, -0.3177, 0.01274), (-0.01394, -0.3177, 0.006851), (-0.01609, -0.3177, -0.001195), (-0.01394, -0.3177, -0.009241), (-0.008046, -0.3177, -0.01513), (1.434e-10, -0.3309, -0.01941), (0.009109, -0.3309, -0.01697), (0.01578, -0.3309, -0.0103), (0.01822, -0.3309, -0.001195), (0.01578, -0.3309, 0.007914), (0.009109, -0.3309, 0.01458), (1.434e-10, -0.3309, 0.01702), (-0.009109, -0.3309, 0.01458), (-0.01578, -0.3309, 0.007914), (-0.01822, -0.3309, -0.001195), (-0.01578, -0.3309, -0.0103), (-0.009109, -0.3309, -0.01697), (1.434e-10, -0.3696, -0.01941), (0.009109, -0.3696, -0.01697), (0.01578, -0.3696, -0.0103), (0.01822, -0.3696, -0.001195), (0.01578, -0.3696, 0.007914), (0.009109, -0.3696, 0.01458), (1.434e-10, -0.3696, 0.01702), (-0.009109, -0.3696, 0.01458), (-0.01578, -0.3696, 0.007914), (-0.01822, -0.3696, -0.001195), (-0.01578, -0.3696, -0.0103), (-0.009109, -0.3696, -0.01697), (1.561e-10, -0.3876, -0.01525), (0.007029, -0.3876, -0.01337), (0.01218, -0.3876, -0.008224), (0.01406, -0.3876, -0.001195), (0.01218, -0.3876, 0.005835), (0.007029, -0.3876, 0.01098), (1.561e-10, -0.3876, 0.01286), (-0.007029, -0.3876, 0.01098), (-0.01218, -0.3876, 0.005835), (-0.01406, -0.3876, -0.001195), (-0.01218, -0.3876, -0.008224), (-0.007029, -0.3876, -0.01337), (-1.064e-10, -0.3959, -0.007117), (0.002961, -0.3959, -0.006324), (0.005129, -0.3959, -0.004156), (0.005923, -0.3959, -0.001195), (0.005129, -0.3959, 0.001767), (0.002961, -0.3959, 0.003935), (-1.064e-10, -0.3959, 0.004728), (-0.002961, -0.3959, 0.003935), (-0.005129, -0.3959, 0.001767), (-0.005923, -0.3959, -0.001195), (-0.005129, -0.3959, -0.004156), (-0.002961, -0.3959, -0.006324)], [], [(0, 2, 3, 1), (2, 41, 40, 3), (42, 0, 1, 43), (2, 0, 42, 41), (40, 43, 1, 3), (8, 10, 11, 9), (10, 12, 13, 11), (12, 14, 15, 13), (14, 16, 17, 15), (16, 18, 19, 17), (18, 20, 21, 19), (20, 22, 23, 21), (22, 24, 25, 23), (24, 26, 27, 25), (26, 28, 29, 27), (11, 13, 15, 17, 19, 21, 23, 25, 27, 29, 31, 9), (28, 30, 31, 29), (30, 8, 9, 31), (32, 34, 35, 33), (34, 45, 44, 35), (46, 32, 33, 47), (34, 32, 46, 45), (44, 47, 33, 35), (7, 40, 41, 6), (6, 41, 42, 4), (5, 43, 40, 7), (4, 42, 43, 5), (39, 44, 45, 38), (38, 45, 46, 36), (37, 47, 44, 39), (36, 46, 47, 37), (69, 62, 63, 68), (71, 60, 61, 70), (72, 59, 60, 71), (10, 52, 51, 12), (22, 94, 93, 24), (24, 93, 92, 26), (20, 95, 94, 22), (66, 65, 54, 77), (26, 92, 91, 28), (73, 58, 59, 72), (68, 63, 64, 67), (74, 57, 58, 73), (76, 55, 56, 75), (77, 54, 55, 76), (80, 75, 74, 81), (81, 74, 73, 82), (86, 69, 68, 87), (79, 76, 75, 80), (85, 70, 69, 86), (84, 71, 70, 85), (51, 86, 87, 50), (92, 81, 82, 91), (48, 89, 78, 95), (90, 83, 84, 53), (82, 73, 72, 83), (53, 84, 85, 52), (89, 66, 77, 78), (49, 88, 89, 48), (52, 85, 86, 51), (93, 80, 81, 92), (50, 87, 88, 49), (91, 82, 83, 90), (88, 67, 66, 89), (78, 77, 76, 79), (83, 72, 71, 84), (87, 68, 67, 88), (16, 49, 48, 18), (95, 78, 79, 94), (30, 90, 53, 8), (12, 51, 50, 14), (75, 56, 57, 74), (67, 64, 65, 66), (94, 79, 80, 93), (28, 91, 90, 30), (14, 50, 49, 16), (8, 53, 52, 10), (70, 61, 62, 69), (18, 48, 95, 20), (59, 101, 102, 60), (57, 99, 100, 58), (55, 97, 98, 56), (63, 105, 106, 64), (62, 104, 105, 63), (64, 106, 107, 65), (56, 98, 99, 57), (60, 102, 103, 61), (54, 96, 97, 55), (61, 103, 104, 62), (65, 107, 96, 54), (58, 100, 101, 59), (100, 112, 113, 101), (106, 118, 119, 107), (99, 111, 112, 100), (103, 115, 116, 104), (105, 117, 118, 106), (104, 116, 117, 105), (101, 113, 114, 102), (98, 110, 111, 99), (102, 114, 115, 103), (97, 109, 110, 98), (96, 108, 109, 97), (107, 119, 108, 96), (112, 124, 125, 113), (118, 130, 131, 119), (111, 123, 124, 112), (115, 127, 128, 116), (117, 129, 130, 118), (116, 128, 129, 117), (113, 125, 126, 114), (110, 122, 123, 111), (114, 126, 127, 115), (109, 121, 122, 110), (108, 120, 121, 109), (119, 131, 120, 108), (120, 131, 130, 129, 128, 127, 126, 125, 124, 123, 122, 121), (5, 133, 132, 4), (4, 132, 134, 6), (7, 135, 133, 5), (6, 134, 135, 7), (36, 136, 138, 38), (39, 139, 137, 37), (38, 138, 139, 39), (37, 137, 136, 36), (140, 141, 143, 142), (142, 143, 180, 181), (182, 183, 141, 140), (142, 181, 182, 140), (180, 143, 141, 183), (148, 149, 151, 150), (150, 151, 153, 152), (152, 153, 155, 154), (154, 155, 157, 156), (156, 157, 159, 158), (158, 159, 161, 160), (160, 161, 163, 162), (162, 163, 165, 164), (164, 165, 167, 166), (166, 167, 169, 168), (151, 149, 171, 169, 167, 165, 163, 161, 159, 157, 155, 153), (168, 169, 171, 170), (170, 171, 149, 148), (172, 173, 175, 174), (174, 175, 184, 185), (186, 187, 173, 172), (174, 185, 186, 172), (184, 175, 173, 187), (147, 146, 181, 180), (146, 144, 182, 181), (145, 147, 180, 183), (144, 145, 183, 182), (179, 178, 185, 184), (178, 176, 186, 185), (177, 179, 184, 187), (176, 177, 187, 186), (209, 208, 203, 202), (211, 210, 201, 200), (212, 211, 200, 199), (150, 152, 191, 192), (162, 164, 233, 234), (164, 166, 232, 233), (160, 162, 234, 235), (206, 217, 194, 205), (166, 168, 231, 232), (213, 212, 199, 198), (208, 207, 204, 203), (214, 213, 198, 197), (216, 215, 196, 195), (217, 216, 195, 194), (220, 221, 214, 215), (221, 222, 213, 214), (226, 227, 208, 209), (219, 220, 215, 216), (225, 226, 209, 210), (224, 225, 210, 211), (191, 190, 227, 226), (232, 231, 222, 221), (188, 235, 218, 229), (230, 193, 224, 223), (222, 223, 212, 213), (193, 192, 225, 224), (229, 218, 217, 206), (189, 188, 229, 228), (192, 191, 226, 225), (233, 232, 221, 220), (190, 189, 228, 227), (231, 230, 223, 222), (228, 229, 206, 207), (218, 219, 216, 217), (223, 224, 211, 212), (227, 228, 207, 208), (156, 158, 188, 189), (235, 234, 219, 218), (170, 148, 193, 230), (152, 154, 190, 191), (215, 214, 197, 196), (207, 206, 205, 204), (234, 233, 220, 219), (168, 170, 230, 231), (154, 156, 189, 190), (148, 150, 192, 193), (210, 209, 202, 201), (158, 160, 235, 188), (199, 200, 242, 241), (197, 198, 240, 239), (195, 196, 238, 237), (203, 204, 246, 245), (202, 203, 245, 244), (204, 205, 247, 246), (196, 197, 239, 238), (200, 201, 243, 242), (194, 195, 237, 236), (201, 202, 244, 243), (205, 194, 236, 247), (198, 199, 241, 240), (240, 241, 253, 252), (246, 247, 259, 258), (239, 240, 252, 251), (243, 244, 256, 255), (245, 246, 258, 257), (244, 245, 257, 256), (241, 242, 254, 253), (238, 239, 251, 250), (242, 243, 255, 254), (237, 238, 250, 249), (236, 237, 249, 248), (247, 236, 248, 259), (252, 253, 265, 264), (258, 259, 271, 270), (251, 252, 264, 263), (255, 256, 268, 267), (257, 258, 270, 269), (256, 257, 269, 268), (253, 254, 266, 265), (250, 251, 263, 262), (254, 255, 267, 266), (249, 250, 262, 261), (248, 249, 261, 260), (259, 248, 260, 271), (260, 261, 262, 263, 264, 265, 266, 267, 268, 269, 270, 271), (145, 144, 132, 133), (144, 146, 134, 132), (147, 145, 133, 135), (146, 147, 135, 134), (176, 178, 138, 136), (179, 177, 137, 139), (178, 179, 139, 138), (177, 176, 136, 137), (272, 273, 275, 274), (274, 275, 277, 276), (276, 277, 279, 278), (278, 279, 281, 280), (280, 281, 283, 282), (282, 283, 285, 284), (284, 285, 287, 286), (286, 287, 289, 288), (288, 289, 291, 290), (290, 291, 293, 292), (275, 273, 295, 293, 291, 289, 287, 285, 283, 281, 279, 277), (292, 293, 295, 294), (294, 295, 273, 272), (278, 280, 300, 299), (304, 305, 317, 316), (294, 272, 296, 307), (272, 274, 297, 296), (276, 278, 299, 298), (292, 294, 307, 306), (274, 276, 298, 297), (290, 292, 306, 305), (288, 290, 305, 304), (286, 288, 304, 303), (284, 286, 303, 302), (282, 284, 302, 301), (280, 282, 301, 300), (309, 310, 322, 321), (301, 302, 314, 313), (298, 299, 311, 310), (305, 306, 318, 317), (302, 303, 315, 314), (299, 300, 312, 311), (306, 307, 319, 318), (296, 297, 309, 308), (303, 304, 316, 315), (300, 301, 313, 312), (307, 296, 308, 319), (297, 298, 310, 309), (331, 320, 332, 343), (316, 317, 329, 328), (313, 314, 326, 325), (310, 311, 323, 322), (317, 318, 330, 329), (314, 315, 327, 326), (311, 312, 324, 323), (318, 319, 331, 330), (308, 309, 321, 320), (315, 316, 328, 327), (312, 313, 325, 324), (319, 308, 320, 331), (336, 337, 349, 348), (321, 322, 334, 333), (328, 329, 341, 340), (325, 326, 338, 337), (322, 323, 335, 334), (329, 330, 342, 341), (326, 327, 339, 338), (323, 324, 336, 335), (330, 331, 343, 342), (320, 321, 333, 332), (327, 328, 340, 339), (324, 325, 337, 336), (344, 345, 346, 347, 348, 349, 350, 351, 352, 353, 354, 355), (343, 332, 344, 355), (333, 334, 346, 345), (340, 341, 353, 352), (337, 338, 350, 349), (334, 335, 347, 346), (341, 342, 354, 353), (338, 339, 351, 350), (335, 336, 348, 347), (342, 343, 355, 354), (332, 333, 345, 344), (339, 340, 352, 351)])
me_cube_004.polygons.foreach_set('use_smooth', [True] * 322)
me_cube_004.polygons.foreach_set('material_index', [0, 0, 0, 0, 0, 1, 1, 1, 1, 1, 1, 1, 1, 1, 1, 1, 1, 1, 0, 0, 0, 0, 0, 0, 0, 0, 0, 0, 0, 0, 0, 1, 1, 1, 1, 1, 1, 1, 1, 1, 1, 1, 1, 1, 1, 1, 1, 1, 1, 1, 1, 1, 1, 1, 1, 1, 1, 1, 1, 1, 1, 1, 1, 1, 1, 1, 1, 1, 1, 1, 1, 1, 1, 1, 1, 1, 1, 1, 1, 1, 1, 1, 1, 1, 1, 1, 1, 1, 1, 1, 1, 1, 1, 1, 1, 1, 1, 1, 1, 1, 1, 1, 1, 1, 1, 1, 1, 1, 1, 1, 1, 1, 1, 1, 1, 1, 2, 2, 2, 2, 2, 2, 2, 2, 0, 0, 0, 0, 0, 1, 1, 1, 1, 1, 1, 1, 1, 1, 1, 1, 1, 1, 0, 0, 0, 0, 0, 0, 0, 0, 0, 0, 0, 0, 0, 1, 1, 1, 1, 1, 1, 1, 1, 1, 1, 1, 1, 1, 1, 1, 1, 1, 1, 1, 1, 1, 1, 1, 1, 1, 1, 1, 1, 1, 1, 1, 1, 1, 1, 1, 1, 1, 1, 1, 1, 1, 1, 1, 1, 1, 1, 1, 1, 1, 1, 1, 1, 1, 1, 1, 1, 1, 1, 1, 1, 1, 1, 1, 1, 1, 1, 1, 1, 1, 1, 1, 1, 1, 1, 1, 1, 1, 1, 1, 1, 1, 1, 1, 1, 1, 2, 2, 2, 2, 2, 2, 2, 2, 1, 1, 1, 1, 1, 1, 1, 1, 1, 1, 1, 1, 1, 1, 1, 1, 1, 1, 1, 1, 1, 1, 1, 1, 1, 1, 1, 1, 1, 1, 1, 1, 1, 1, 1, 1, 1, 1, 1, 1, 1, 1, 1, 1, 1, 1, 1, 1, 1, 1, 1, 1, 1, 1, 1, 1, 1, 1, 1, 1, 1, 1, 1, 1, 1, 1, 1, 1, 1, 1, 1, 1, 1, 1])
_k = set([(0, 1), (0, 2), (0, 42), (1, 3), (1, 43), (2, 3), (2, 41), (3, 40), (4, 5), (4, 6), (4, 132), (5, 7), (5, 133), (6, 7), (6, 134), (7, 135), (8, 9), (8, 10), (8, 30), (9, 11), (9, 31), (10, 12), (11, 13), (12, 13), (12, 14), (13, 15), (14, 16), (15, 17), (16, 17), (16, 18), (17, 19), (18, 19), (18, 20), (19, 21), (20, 22), (21, 23), (22, 24), (23, 25), (24, 25), (24, 26), (25, 27), (26, 28), (27, 29), (28, 29), (28, 30), (29, 31), (32, 33), (32, 34), (32, 46), (33, 35), (33, 47), (34, 35), (34, 45), (35, 44), (36, 37), (36, 38), (36, 136), (37, 39), (37, 137), (38, 39), (38, 138), (39, 139), (40, 41), (40, 43), (41, 42), (42, 43), (44, 45), (44, 47), (45, 46), (46, 47), (48, 49), (48, 95), (49, 50), (50, 51), (51, 52), (52, 53), (53, 90), (54, 77), (56, 75), (57, 74), (58, 73), (60, 71), (62, 69), (64, 67), (90, 91), (91, 92), (92, 93), (93, 94), (94, 95), (96, 97), (96, 107), (97, 98), (98, 99), (99, 100), (100, 101), (101, 102), (102, 103), (103, 104), (104, 105), (105, 106), (106, 107), (132, 144), (133, 145), (134, 146), (135, 147), (136, 176), (137, 177), (138, 178), (139, 179), (140, 141), (140, 142), (140, 182), (141, 143), (141, 183), (142, 143), (142, 181), (143, 180), (144, 145), (144, 146), (145, 147), (146, 147), (148, 149), (148, 150), (148, 170), (149, 151), (149, 171), (150, 152), (151, 153), (152, 153), (152, 154), (153, 155), (154, 156), (155, 157), (156, 157), (156, 158), (157, 159), (158, 159), (158, 160), (159, 161), (160, 162), (161, 163), (162, 164), (163, 165), (164, 165), (164, 166), (165, 167), (166, 168), (167, 169), (168, 169), (168, 170), (169, 171), (172, 173), (172, 174), (172, 186), (173, 175), (173, 187), (174, 175), (174, 185), (175, 184), (176, 177), (176, 178), (177, 179), (178, 179), (180, 181), (180, 183), (181, 182), (182, 183), (184, 185), (184, 187), (185, 186), (186, 187), (188, 189), (188, 235), (189, 190), (190, 191), (191, 192), (192, 193), (193, 230), (194, 217), (196, 215), (197, 214), (198, 213), (200, 211), (202, 209), (204, 207), (230, 231), (231, 232), (232, 233), (233, 234), (234, 235), (236, 237), (236, 247), (237, 238), (238, 239), (239, 240), (240, 241), (241, 242), (242, 243), (243, 244), (244, 245), (245, 246), (246, 247), (273, 275), (273, 295), (275, 277), (277, 279), (279, 281), (281, 283), (283, 285), (285, 287), (287, 289), (289, 291), (291, 293), (293, 295), (308, 320), (311, 323), (312, 324), (314, 326), (316, 328), (317, 329), (332, 333), (332, 343), (333, 334), (334, 335), (335, 336), (336, 337), (337, 338), (338, 339), (339, 340), (340, 341), (341, 342), (342, 343), (344, 345), (344, 355), (345, 346), (346, 347), (347, 348), (348, 349), (349, 350), (350, 351), (351, 352), (352, 353), (353, 354), (354, 355)])
me_cube_004.attributes.new('sharp_edge', 'BOOLEAN', 'EDGE').data.foreach_set('value', [ (min(e.vertices), max(e.vertices)) in _k for e in me_cube_004.edges])
_uv = me_cube_004.uv_layers.new(name='UVMap')
_uv.uv.foreach_set('vector', [0.4288, 0.8469, 0.4288, 0.9253, 0.3519, 0.9255, 0.3519, 0.8471, 0.7468, 0.7368, 0.7468, 0.6584, 0.8252, 0.6584, 0.8252, 0.7368, 0.7468, 0.8152, 0.7468, 0.7368, 0.8252, 0.7368, 0.8252, 0.8152, 0.1157, 0.9209, 0.1157, 0.9993, 0.03895, 0.9996, 0.03895, 0.9211, 0.2314, 0.9996, 0.2314, 0.9212, 0.3082, 0.9209, 0.3082, 0.9993, 0.0898, 0.9208, 0.07716, 0.9209, 0.07716, 9.392e-05, 0.0898, 1.216e-08, 0.27, 0.9209, 0.2582, 0.9208, 0.2582, 1.353e-05, 0.27, 0.0001241, 0.2582, 0.9208, 0.2441, 0.9208, 0.2441, 1.88e-09, 0.2582, 1.353e-05, 0.2441, 0.9208, 0.2314, 0.9209, 0.2314, 8.707e-05, 0.2441, 1.88e-09, 2.998e-08, -1.064e-08, 0.01182, 0.0001147, 0.01182, 0.9209, 4.756e-08, 0.9208, 0.01182, 0.0001147, 0.02594, 0.0001267, 0.02594, 0.9209, 0.01182, 0.9209, 0.02594, 0.0001267, 0.03858, 3.29e-05, 0.03858, 0.9208, 0.02594, 0.9209, 0.1929, 8.171e-09, 0.2046, 0.0001105, 0.2046, 0.9209, 0.1929, 0.9208, 0.2046, 0.0001105, 0.2187, 0.0001241, 0.2187, 0.9209, 0.2046, 0.9209, 0.2187, 0.0001241, 0.2314, 3.7e-05, 0.2314, 0.9208, 0.2187, 0.9209, 0.878, 0.7818, 0.878, 0.7959, 0.8709, 0.8082, 0.8586, 0.8152, 0.8445, 0.8152, 0.8322, 0.8082, 0.8252, 0.7959, 0.8252, 0.7818, 0.8322, 0.7695, 0.8445, 0.7624, 0.8586, 0.7624, 0.8709, 0.7695, 0.1157, 0.9209, 0.1039, 0.9208, 0.1039, 1.211e-05, 0.1157, 0.0001268, 0.1039, 0.9208, 0.0898, 0.9208, 0.0898, 1.216e-08, 0.1039, 1.211e-05, 0.9021, 0.8152, 0.9021, 0.8936, 0.8252, 0.8939, 0.8252, 0.8154, 0.6544, 0.8325, 0.6544, 0.7541, 0.7328, 0.7541, 0.7328, 0.8325, 0.4313, 0.8427, 0.4313, 0.7643, 0.5097, 0.7643, 0.5097, 0.8427, 0.9789, 0.8939, 0.9789, 0.9723, 0.9021, 0.9725, 0.9021, 0.8941, 0.9036, 0.7368, 0.9036, 0.6584, 0.9804, 0.6582, 0.9804, 0.7366, 0.846, 0.9153, 0.8252, 0.8941, 0.9021, 0.8939, 0.8813, 0.9152, 0.8813, 0.9152, 0.9021, 0.8939, 0.9021, 0.9723, 0.8813, 0.9511, 0.846, 0.9512, 0.8252, 0.9725, 0.8252, 0.8941, 0.846, 0.9153, 0.8813, 0.9511, 0.9021, 0.9723, 0.8252, 0.9725, 0.846, 0.9512, 0.6753, 0.8539, 0.6544, 0.8327, 0.7314, 0.8325, 0.7105, 0.8538, 0.7105, 0.8538, 0.7314, 0.8325, 0.7314, 0.9109, 0.7105, 0.8897, 0.6753, 0.8898, 0.6544, 0.9112, 0.6544, 0.8327, 0.6753, 0.8539, 0.7105, 0.8897, 0.7314, 0.9109, 0.6544, 0.9112, 0.6753, 0.8898, 0.3762, 0.6106, 0.4042, 0.6105, 0.4042, 0.6455, 0.3762, 0.6456, 0.5787, 0.517, 0.5507, 0.517, 0.5504, 0.4856, 0.5784, 0.4856, 0.5787, 0.552, 0.5507, 0.5521, 0.5507, 0.517, 0.5787, 0.517, 0.4556, 0.7014, 0.443, 0.6888, 0.4632, 0.6771, 0.4678, 0.6943, 0.4942, 0.74, 0.5068, 0.7526, 0.4866, 0.7643, 0.482, 0.7471, 0.482, 0.7471, 0.4866, 0.7643, 0.4632, 0.7643, 0.4678, 0.7471, 0.5013, 0.7278, 0.5185, 0.7324, 0.5068, 0.7526, 0.4942, 0.74, 0.4686, 0.515, 0.4965, 0.515, 0.4965, 0.55, 0.4686, 0.55, 0.4678, 0.7471, 0.4632, 0.7643, 0.443, 0.7526, 0.4556, 0.74, 0.5784, 0.5814, 0.5504, 0.5814, 0.5507, 0.5521, 0.5787, 0.552, 0.3762, 0.6456, 0.4042, 0.6455, 0.4045, 0.6771, 0.3765, 0.6771, 0.5786, 0.6129, 0.5507, 0.613, 0.5504, 0.5814, 0.5784, 0.5814, 0.5784, 0.6771, 0.5504, 0.6771, 0.5507, 0.648, 0.5786, 0.6479, 0.4686, 0.55, 0.4965, 0.55, 0.4968, 0.5814, 0.4688, 0.5814, 0.6036, 0.6439, 0.5786, 0.6479, 0.5786, 0.6129, 0.6036, 0.6153, 0.6036, 0.6153, 0.5786, 0.6129, 0.5784, 0.5814, 0.6033, 0.5895, 0.3513, 0.6146, 0.3762, 0.6106, 0.3762, 0.6456, 0.3513, 0.6432, 0.6033, 0.6678, 0.5784, 0.6771, 0.5786, 0.6479, 0.6036, 0.6439, 0.3515, 0.5907, 0.3765, 0.5814, 0.3762, 0.6106, 0.3513, 0.6146, 0.6036, 0.5195, 0.5787, 0.517, 0.5784, 0.4856, 0.6033, 0.4938, 0.339, 0.6179, 0.3513, 0.6146, 0.3513, 0.6432, 0.339, 0.6413, 0.6159, 0.6172, 0.6036, 0.6153, 0.6033, 0.5895, 0.6158, 0.5963, 0.4313, 0.5221, 0.4437, 0.5189, 0.4437, 0.5476, 0.4313, 0.5455, 0.6159, 0.5449, 0.6036, 0.5481, 0.6036, 0.5195, 0.6159, 0.5215, 0.6033, 0.5722, 0.5784, 0.5814, 0.5787, 0.552, 0.6036, 0.5481, 0.6159, 0.5215, 0.6036, 0.5195, 0.6033, 0.4938, 0.6158, 0.5007, 0.4437, 0.5189, 0.4686, 0.515, 0.4686, 0.55, 0.4437, 0.5476, 0.4315, 0.5026, 0.4439, 0.4949, 0.4437, 0.5189, 0.4313, 0.5221, 0.3391, 0.5985, 0.3515, 0.5907, 0.3513, 0.6146, 0.339, 0.6179, 0.6159, 0.6406, 0.6036, 0.6439, 0.6036, 0.6153, 0.6159, 0.6172, 0.339, 0.6413, 0.3513, 0.6432, 0.3515, 0.669, 0.3391, 0.6622, 0.6158, 0.5644, 0.6033, 0.5722, 0.6036, 0.5481, 0.6159, 0.5449, 0.4439, 0.4949, 0.4688, 0.4856, 0.4686, 0.515, 0.4437, 0.5189, 0.4437, 0.5476, 0.4686, 0.55, 0.4688, 0.5814, 0.4439, 0.5732, 0.6036, 0.5481, 0.5787, 0.552, 0.5787, 0.517, 0.6036, 0.5195, 0.3513, 0.6432, 0.3762, 0.6456, 0.3765, 0.6771, 0.3515, 0.669, 0.4942, 0.7014, 0.5068, 0.6888, 0.5185, 0.709, 0.5013, 0.7136, 0.4313, 0.5455, 0.4437, 0.5476, 0.4439, 0.5732, 0.4315, 0.5663, 0.4485, 0.7278, 0.4313, 0.7324, 0.4313, 0.709, 0.4485, 0.7136, 0.4678, 0.6943, 0.4632, 0.6771, 0.4866, 0.6771, 0.482, 0.6943, 0.5786, 0.6479, 0.5507, 0.648, 0.5507, 0.613, 0.5786, 0.6129, 0.4688, 0.4856, 0.4968, 0.4856, 0.4965, 0.515, 0.4686, 0.515, 0.6158, 0.66, 0.6033, 0.6678, 0.6036, 0.6439, 0.6159, 0.6406, 0.4556, 0.74, 0.443, 0.7526, 0.4313, 0.7324, 0.4485, 0.7278, 0.482, 0.6943, 0.4866, 0.6771, 0.5068, 0.6888, 0.4942, 0.7014, 0.4485, 0.7136, 0.4313, 0.709, 0.443, 0.6888, 0.4556, 0.7014, 0.3765, 0.5814, 0.4045, 0.5814, 0.4042, 0.6105, 0.3762, 0.6106, 0.5013, 0.7136, 0.5185, 0.709, 0.5185, 0.7324, 0.5013, 0.7278, 0.5507, 0.5521, 0.5239, 0.5507, 0.5239, 0.5179, 0.5507, 0.517, 0.5507, 0.613, 0.5238, 0.6138, 0.5236, 0.5843, 0.5504, 0.5814, 0.5504, 0.6771, 0.5236, 0.6739, 0.5238, 0.6466, 0.5507, 0.648, 0.4042, 0.6455, 0.4311, 0.6447, 0.4313, 0.6742, 0.4045, 0.6771, 0.4042, 0.6105, 0.4311, 0.6119, 0.4311, 0.6447, 0.4042, 0.6455, 0.4968, 0.4856, 0.5236, 0.4888, 0.5234, 0.5163, 0.4965, 0.515, 0.5507, 0.648, 0.5238, 0.6466, 0.5238, 0.6138, 0.5507, 0.613, 0.5507, 0.517, 0.5239, 0.5179, 0.5236, 0.4885, 0.5504, 0.4856, 0.4965, 0.55, 0.5234, 0.5491, 0.5236, 0.5785, 0.4968, 0.5814, 0.4045, 0.5814, 0.4313, 0.5846, 0.4311, 0.6119, 0.4042, 0.6105, 0.4965, 0.515, 0.5234, 0.5163, 0.5234, 0.5491, 0.4965, 0.55, 0.5504, 0.5814, 0.5236, 0.5782, 0.5239, 0.5507, 0.5507, 0.5521, 0.5376, 0.4692, 0.5174, 0.449, 0.5264, 0.4333, 0.554, 0.4407, 0.4477, 0.3793, 0.4679, 0.3995, 0.4589, 0.4152, 0.4313, 0.4078, 0.5091, 0.4856, 0.5017, 0.458, 0.5174, 0.449, 0.5376, 0.4692, 0.5376, 0.3793, 0.5174, 0.3995, 0.5017, 0.3905, 0.5091, 0.3629, 0.4762, 0.3629, 0.4836, 0.3905, 0.4679, 0.3995, 0.4477, 0.3793, 0.5091, 0.3629, 0.5017, 0.3905, 0.4836, 0.3905, 0.4762, 0.3629, 0.554, 0.4407, 0.5264, 0.4333, 0.5264, 0.4152, 0.554, 0.4078, 0.4762, 0.4856, 0.4836, 0.458, 0.5017, 0.458, 0.5091, 0.4856, 0.554, 0.4078, 0.5264, 0.4152, 0.5174, 0.3995, 0.5376, 0.3793, 0.4477, 0.4692, 0.4679, 0.449, 0.4836, 0.458, 0.4762, 0.4856, 0.4313, 0.4407, 0.4589, 0.4333, 0.4679, 0.449, 0.4477, 0.4692, 0.4313, 0.4078, 0.4589, 0.4152, 0.4589, 0.4333, 0.4313, 0.4407, 0.5174, 0.449, 0.5025, 0.4341, 0.5061, 0.4278, 0.5264, 0.4333, 0.4679, 0.3995, 0.4828, 0.4144, 0.4792, 0.4206, 0.4589, 0.4152, 0.5017, 0.458, 0.4963, 0.4377, 0.5025, 0.4341, 0.5174, 0.449, 0.5174, 0.3995, 0.5025, 0.4144, 0.4963, 0.4108, 0.5017, 0.3905, 0.4836, 0.3905, 0.4891, 0.4108, 0.4828, 0.4144, 0.4679, 0.3995, 0.5017, 0.3905, 0.4963, 0.4108, 0.4891, 0.4108, 0.4836, 0.3905, 0.5264, 0.4333, 0.5061, 0.4278, 0.5061, 0.4206, 0.5264, 0.4152, 0.4836, 0.458, 0.4891, 0.4377, 0.4963, 0.4377, 0.5017, 0.458, 0.5264, 0.4152, 0.5061, 0.4206, 0.5025, 0.4144, 0.5174, 0.3995, 0.4679, 0.449, 0.4828, 0.4341, 0.4891, 0.4377, 0.4836, 0.458, 0.4589, 0.4333, 0.4792, 0.4278, 0.4828, 0.4341, 0.4679, 0.449, 0.4589, 0.4152, 0.4792, 0.4206, 0.4792, 0.4278, 0.4589, 0.4333, 0.4792, 0.4278, 0.4792, 0.4206, 0.4828, 0.4144, 0.4891, 0.4108, 0.4963, 0.4108, 0.5025, 0.4144, 0.5061, 0.4206, 0.5061, 0.4278, 0.5025, 0.4341, 0.4963, 0.4377, 0.4891, 0.4377, 0.4828, 0.4341, 0.6903, -6.172e-09, 0.6903, 0.3292, 0.6544, 0.3292, 0.6544, -8.882e-09, 0.9057, 0.6447, 0.9057, 0.3224, 0.9416, 0.3225, 0.9416, 0.6448, 0.8698, 0.6447, 0.8698, 0.3224, 0.9057, 0.3225, 0.9057, 0.6448, 0.6903, 0.6584, 0.6903, 0.3292, 0.7262, 0.3292, 0.7262, 0.6584, 0.798, 0.6447, 0.798, 0.3224, 0.8339, 0.3225, 0.8339, 0.6448, 0.8339, 0.6447, 0.8339, 0.3224, 0.8698, 0.3225, 0.8698, 0.6448, 0.7262, 0.6584, 0.7262, 0.3292, 0.7621, 0.3292, 0.7621, 0.6584, 0.798, 1.957e-09, 0.798, 0.3292, 0.7621, 0.3292, 0.7621, -7.525e-10, 0.9791, 0.8936, 0.9021, 0.8939, 0.9021, 0.8154, 0.9791, 0.8152, 0.5375, 0.7643, 0.6159, 0.7643, 0.6159, 0.8427, 0.5375, 0.8427, 0.3519, 0.7685, 0.4303, 0.7685, 0.4303, 0.8469, 0.3519, 0.8469, 0.1546, 0.9212, 0.2314, 0.9209, 0.2314, 0.9993, 0.1546, 0.9996, 0.5081, 0.9998, 0.4313, 1.0, 0.4313, 0.9216, 0.5081, 0.9214, 0.1284, 0.9208, 0.1284, 3.723e-08, 0.1425, 1.208e-05, 0.1425, 0.9208, 0.1425, 0.9208, 0.1425, 1.208e-05, 0.1543, 0.0001268, 0.1543, 0.9209, 0.1929, 3.698e-05, 0.1929, 0.9208, 0.1802, 0.9209, 0.1802, 0.0001241, 0.1802, 0.0001241, 0.1802, 0.9209, 0.1661, 0.9209, 0.1661, 0.0001105, 0.1661, 0.0001105, 0.1661, 0.9209, 0.1543, 0.9208, 0.1543, -1.27e-08, 0.07716, 3.294e-05, 0.07716, 0.9208, 0.06452, 0.9209, 0.06452, 0.0001268, 0.06452, 0.0001268, 0.06452, 0.9209, 0.0504, 0.9209, 0.0504, 0.0001147, 0.0504, 0.0001147, 0.0504, 0.9209, 0.03858, 0.9208, 0.03858, 3.337e-08, 0.27, 0.9209, 0.27, 8.705e-05, 0.2827, -2.552e-08, 0.2827, 0.9208, 0.2827, 0.9208, 0.2827, -2.552e-08, 0.2968, 1.35e-05, 0.2968, 0.9208, 0.6187, 0.8427, 0.6309, 0.8498, 0.638, 0.8621, 0.638, 0.8762, 0.6309, 0.8885, 0.6187, 0.8955, 0.6045, 0.8955, 0.5923, 0.8885, 0.5852, 0.8762, 0.5852, 0.8621, 0.5923, 0.8498, 0.6045, 0.8427, 0.2968, 0.9208, 0.2968, 1.35e-05, 0.3085, 0.0001241, 0.3085, 0.9209, 0.1157, 0.9209, 0.1157, 9.389e-05, 0.1284, 3.723e-08, 0.1284, 0.9208, 0.5082, 0.9211, 0.4313, 0.9214, 0.4313, 0.8429, 0.5082, 0.8427, 0.7468, 0.8152, 0.8252, 0.8152, 0.8252, 0.8937, 0.7468, 0.8937, 0.8252, 0.6584, 0.9036, 0.6584, 0.9036, 0.7368, 0.8252, 0.7368, 0.5084, 0.9216, 0.5852, 0.9214, 0.5852, 0.9998, 0.5084, 1.0, 0.7314, 0.9896, 0.6546, 0.9898, 0.6546, 0.9114, 0.7314, 0.9112, 0.7676, 0.951, 0.8029, 0.9509, 0.8237, 0.9721, 0.7468, 0.9723, 0.8029, 0.9509, 0.8029, 0.915, 0.8237, 0.8937, 0.8237, 0.9721, 0.7676, 0.9151, 0.7676, 0.951, 0.7468, 0.9723, 0.7468, 0.8939, 0.8029, 0.915, 0.7676, 0.9151, 0.7468, 0.8939, 0.8237, 0.8937, 0.5291, 0.9, 0.5643, 0.8999, 0.5852, 0.9211, 0.5082, 0.9214, 0.5643, 0.8999, 0.5643, 0.8641, 0.5852, 0.8427, 0.5852, 0.9211, 0.5291, 0.8641, 0.5291, 0.9, 0.5082, 0.9214, 0.5082, 0.8429, 0.5643, 0.8641, 0.5291, 0.8641, 0.5082, 0.8429, 0.5852, 0.8427, 0.4861, 0.5814, 0.4863, 0.6129, 0.4584, 0.613, 0.4581, 0.5814, 0.3636, 0.517, 0.3636, 0.552, 0.3356, 0.5521, 0.3356, 0.517, 0.3633, 0.4856, 0.3636, 0.517, 0.3356, 0.517, 0.3354, 0.4856, 0.5917, 0.7014, 0.5794, 0.6943, 0.584, 0.6771, 0.6043, 0.6888, 0.553, 0.74, 0.5653, 0.7471, 0.5607, 0.7643, 0.5404, 0.7526, 0.5653, 0.7471, 0.5794, 0.7471, 0.584, 0.7643, 0.5607, 0.7643, 0.5459, 0.7278, 0.553, 0.74, 0.5404, 0.7526, 0.5287, 0.7324, 0.5916, 0.4586, 0.5913, 0.4273, 0.6193, 0.4273, 0.6195, 0.4586, 0.5794, 0.7471, 0.5917, 0.74, 0.6043, 0.7526, 0.584, 0.7643, 0.6917, 0.6876, 0.692, 0.6584, 0.7199, 0.6584, 0.7197, 0.6875, 0.4863, 0.6129, 0.4863, 0.6479, 0.4584, 0.648, 0.4584, 0.613, 0.6917, 0.7226, 0.6917, 0.6876, 0.7197, 0.6875, 0.7197, 0.7226, 0.5913, 0.3922, 0.5916, 0.3629, 0.6195, 0.3629, 0.6193, 0.3922, 0.5913, 0.4273, 0.5913, 0.3922, 0.6193, 0.3922, 0.6193, 0.4273, 0.667, 0.7461, 0.6668, 0.7202, 0.6917, 0.7226, 0.692, 0.7541, 0.6668, 0.7202, 0.6668, 0.6916, 0.6917, 0.6876, 0.6917, 0.7226, 0.511, 0.5895, 0.5112, 0.6153, 0.4863, 0.6129, 0.4861, 0.5814, 0.5664, 0.3961, 0.5666, 0.3721, 0.5916, 0.3629, 0.5913, 0.3922, 0.3885, 0.5481, 0.3883, 0.5722, 0.3633, 0.5814, 0.3636, 0.552, 0.3885, 0.5195, 0.3885, 0.5481, 0.3636, 0.552, 0.3636, 0.517, 0.5235, 0.5963, 0.5236, 0.6172, 0.5112, 0.6153, 0.511, 0.5895, 0.6544, 0.7183, 0.6544, 0.6949, 0.6668, 0.6916, 0.6668, 0.7202, 0.5542, 0.4436, 0.554, 0.4227, 0.5664, 0.4248, 0.5666, 0.4505, 0.4007, 0.5007, 0.4009, 0.5215, 0.3885, 0.5195, 0.3883, 0.4938, 0.6668, 0.6916, 0.667, 0.6677, 0.692, 0.6584, 0.6917, 0.6876, 0.4009, 0.5215, 0.4009, 0.5449, 0.3885, 0.5481, 0.3885, 0.5195, 0.5666, 0.4505, 0.5664, 0.4248, 0.5913, 0.4273, 0.5916, 0.4586, 0.5236, 0.6406, 0.5235, 0.66, 0.511, 0.6678, 0.5112, 0.6439, 0.4009, 0.5449, 0.4007, 0.5644, 0.3883, 0.5722, 0.3885, 0.5481, 0.6546, 0.7392, 0.6544, 0.7183, 0.6668, 0.7202, 0.667, 0.7461, 0.5236, 0.6172, 0.5236, 0.6406, 0.5112, 0.6439, 0.5112, 0.6153, 0.6544, 0.6949, 0.6546, 0.6756, 0.667, 0.6677, 0.6668, 0.6916, 0.5112, 0.6439, 0.511, 0.6678, 0.4861, 0.6771, 0.4863, 0.6479, 0.5664, 0.4248, 0.5664, 0.3961, 0.5913, 0.3922, 0.5913, 0.4273, 0.3883, 0.4938, 0.3885, 0.5195, 0.3636, 0.517, 0.3633, 0.4856, 0.5112, 0.6153, 0.5112, 0.6439, 0.4863, 0.6479, 0.4863, 0.6129, 0.553, 0.7014, 0.5459, 0.7136, 0.5287, 0.709, 0.5404, 0.6888, 0.554, 0.4227, 0.554, 0.3994, 0.5664, 0.3961, 0.5664, 0.4248, 0.5987, 0.7278, 0.5987, 0.7136, 0.6159, 0.709, 0.6159, 0.7324, 0.5794, 0.6943, 0.5653, 0.6943, 0.5607, 0.6771, 0.584, 0.6771, 0.692, 0.7541, 0.6917, 0.7226, 0.7197, 0.7226, 0.7199, 0.7541, 0.4863, 0.6479, 0.4861, 0.6771, 0.4581, 0.6771, 0.4584, 0.648, 0.554, 0.3994, 0.5542, 0.3799, 0.5666, 0.3721, 0.5664, 0.3961, 0.5917, 0.74, 0.5987, 0.7278, 0.6159, 0.7324, 0.6043, 0.7526, 0.5653, 0.6943, 0.553, 0.7014, 0.5404, 0.6888, 0.5607, 0.6771, 0.5987, 0.7136, 0.5917, 0.7014, 0.6043, 0.6888, 0.6159, 0.709, 0.3636, 0.552, 0.3633, 0.5814, 0.3354, 0.5814, 0.3356, 0.5521, 0.5459, 0.7136, 0.5459, 0.7278, 0.5287, 0.7324, 0.5287, 0.709, 0.3354, 0.4856, 0.3356, 0.517, 0.3088, 0.5179, 0.3085, 0.4885, 0.7197, 0.7226, 0.7197, 0.6875, 0.7465, 0.6889, 0.7465, 0.7217, 0.6193, 0.3922, 0.6195, 0.3629, 0.6464, 0.366, 0.6461, 0.3935, 0.4584, 0.613, 0.4584, 0.648, 0.4315, 0.6466, 0.4315, 0.6138, 0.4581, 0.5814, 0.4584, 0.613, 0.4315, 0.6138, 0.4313, 0.5843, 0.4584, 0.648, 0.4581, 0.6771, 0.4313, 0.6739, 0.4315, 0.6466, 0.7199, 0.7541, 0.7197, 0.7226, 0.7465, 0.7217, 0.7468, 0.7512, 0.3356, 0.517, 0.3356, 0.5521, 0.3088, 0.5507, 0.3088, 0.5179, 0.6193, 0.4273, 0.6193, 0.3922, 0.6461, 0.3935, 0.6461, 0.4264, 0.3356, 0.5521, 0.3354, 0.5814, 0.3085, 0.5782, 0.3088, 0.5507, 0.6195, 0.4586, 0.6193, 0.4273, 0.6461, 0.4264, 0.6464, 0.4558, 0.7197, 0.6875, 0.7199, 0.6584, 0.7468, 0.6616, 0.7465, 0.6889, 0.3864, 0.3629, 0.4148, 0.3793, 0.3946, 0.3995, 0.379, 0.3905, 0.3535, 0.4856, 0.325, 0.4692, 0.3452, 0.449, 0.3609, 0.458, 0.3535, 0.3629, 0.3864, 0.3629, 0.379, 0.3905, 0.3609, 0.3905, 0.4313, 0.4407, 0.4148, 0.4692, 0.3946, 0.449, 0.4037, 0.4333, 0.3864, 0.4856, 0.3535, 0.4856, 0.3609, 0.458, 0.379, 0.458, 0.4148, 0.4692, 0.3864, 0.4856, 0.379, 0.458, 0.3946, 0.449, 0.4148, 0.3793, 0.4313, 0.4078, 0.4037, 0.4152, 0.3946, 0.3995, 0.325, 0.3793, 0.3535, 0.3629, 0.3609, 0.3905, 0.3452, 0.3995, 0.4313, 0.4078, 0.4313, 0.4407, 0.4037, 0.4333, 0.4037, 0.4152, 0.3085, 0.4078, 0.325, 0.3793, 0.3452, 0.3995, 0.3361, 0.4152, 0.3085, 0.4407, 0.3085, 0.4078, 0.3361, 0.4152, 0.3361, 0.4333, 0.325, 0.4692, 0.3085, 0.4407, 0.3361, 0.4333, 0.3452, 0.449, 0.379, 0.3905, 0.3946, 0.3995, 0.3797, 0.4144, 0.3735, 0.4108, 0.3609, 0.458, 0.3452, 0.449, 0.3601, 0.4341, 0.3663, 0.4377, 0.3609, 0.3905, 0.379, 0.3905, 0.3735, 0.4108, 0.3663, 0.4108, 0.4037, 0.4333, 0.3946, 0.449, 0.3797, 0.4341, 0.3833, 0.4278, 0.379, 0.458, 0.3609, 0.458, 0.3663, 0.4377, 0.3735, 0.4377, 0.3946, 0.449, 0.379, 0.458, 0.3735, 0.4377, 0.3797, 0.4341, 0.3946, 0.3995, 0.4037, 0.4152, 0.3833, 0.4206, 0.3797, 0.4144, 0.3452, 0.3995, 0.3609, 0.3905, 0.3663, 0.4108, 0.3601, 0.4144, 0.4037, 0.4152, 0.4037, 0.4333, 0.3833, 0.4278, 0.3833, 0.4206, 0.3361, 0.4152, 0.3452, 0.3995, 0.3601, 0.4144, 0.3565, 0.4206, 0.3361, 0.4333, 0.3361, 0.4152, 0.3565, 0.4206, 0.3565, 0.4278, 0.3452, 0.449, 0.3361, 0.4333, 0.3565, 0.4278, 0.3601, 0.4341, 0.3565, 0.4278, 0.3565, 0.4206, 0.3601, 0.4144, 0.3663, 0.4108, 0.3735, 0.4108, 0.3797, 0.4144, 0.3833, 0.4206, 0.3833, 0.4278, 0.3797, 0.4341, 0.3735, 0.4377, 0.3663, 0.4377, 0.3601, 0.4341, 0.6903, 0.6584, 0.6544, 0.6584, 0.6544, 0.3292, 0.6903, 0.3292, 0.9057, -1.401e-08, 0.9416, 0.0001097, 0.9416, 0.3225, 0.9057, 0.3224, 0.8698, -1.86e-08, 0.9057, 0.0001097, 0.9057, 0.3225, 0.8698, 0.3224, 0.6903, -6.172e-09, 0.7262, -3.462e-09, 0.7262, 0.3292, 0.6903, 0.3292, 0.798, -3.581e-08, 0.8339, 0.0001097, 0.8339, 0.3225, 0.798, 0.3224, 0.8339, 2.738e-08, 0.8698, 0.0001097, 0.8698, 0.3225, 0.8339, 0.3224, 0.7262, -3.462e-09, 0.7621, -7.525e-10, 0.7621, 0.3292, 0.7262, 0.3292, 0.798, 0.6584, 0.7621, 0.6584, 0.7621, 0.3292, 0.798, 0.3292, 0.3596, 0.03223, 0.3575, 7.419e-05, 0.3649, 1.919e-05, 0.3716, 0.03215, 0.5081, 0.03211, 0.5157, 1.052e-09, 0.5225, 6.473e-05, 0.5193, 0.03221, 0.5193, 0.03221, 0.5225, 6.473e-05, 0.5308, 7.266e-05, 0.5327, 0.03223, 0.5327, 0.03223, 0.5308, 7.266e-05, 0.5382, 2.164e-05, 0.5448, 0.03214, 0.4552, 0.3308, 0.4477, 0.3629, 0.4408, 0.3628, 0.444, 0.3306, 0.444, 0.3306, 0.4408, 0.3628, 0.4325, 0.3628, 0.4305, 0.3306, 0.4305, 0.3306, 0.4325, 0.3628, 0.4251, 0.3628, 0.4185, 0.3307, 0.6278, 0.3308, 0.6203, 0.3629, 0.6134, 0.3628, 0.6167, 0.3307, 0.6167, 0.3307, 0.6134, 0.3628, 0.6052, 0.3628, 0.6032, 0.3306, 0.6032, 0.3306, 0.6052, 0.3628, 0.5977, 0.3628, 0.5912, 0.3307, 0.6469, 0.5052, 0.6427, 0.5124, 0.6356, 0.5165, 0.6273, 0.5165, 0.6201, 0.5124, 0.6159, 0.5052, 0.6159, 0.4969, 0.6201, 0.4898, 0.6273, 0.4856, 0.6356, 0.4856, 0.6427, 0.4898, 0.6469, 0.4969, 0.3349, 0.03211, 0.3423, -8.704e-08, 0.3493, 6.714e-05, 0.3461, 0.03222, 0.3461, 0.03222, 0.3493, 6.714e-05, 0.3575, 7.419e-05, 0.3596, 0.03223, 0.5327, 0.03223, 0.5448, 0.03214, 0.5633, 0.09993, 0.5381, 0.1001, 0.6258, 0.2628, 0.5978, 0.2628, 0.5965, 0.2183, 0.6281, 0.2183, 0.3461, 0.03222, 0.3596, 0.03223, 0.3653, 0.1001, 0.3373, 0.1001, 0.3596, 0.03223, 0.3716, 0.03215, 0.3903, 0.09995, 0.3653, 0.1001, 0.5193, 0.03221, 0.5327, 0.03223, 0.5381, 0.1001, 0.5102, 0.1001, 0.3349, 0.03211, 0.3461, 0.03222, 0.3373, 0.1001, 0.3139, 0.09988, 0.5081, 0.03211, 0.5193, 0.03221, 0.5102, 0.1001, 0.4869, 0.09986, 0.6032, 0.3306, 0.5912, 0.3307, 0.5727, 0.2629, 0.5978, 0.2628, 0.6167, 0.3307, 0.6032, 0.3306, 0.5978, 0.2628, 0.6258, 0.2628, 0.6278, 0.3308, 0.6167, 0.3307, 0.6258, 0.2628, 0.649, 0.263, 0.4305, 0.3306, 0.4185, 0.3307, 0.3998, 0.2629, 0.4248, 0.2627, 0.444, 0.3306, 0.4305, 0.3306, 0.4248, 0.2627, 0.4528, 0.2628, 0.4552, 0.3308, 0.444, 0.3306, 0.4528, 0.2628, 0.4762, 0.263, 0.4815, 0.1443, 0.5079, 0.1445, 0.5079, 0.2747, 0.4815, 0.2745, 0.4528, 0.2628, 0.4248, 0.2627, 0.4234, 0.2183, 0.455, 0.2183, 0.5102, 0.1001, 0.5381, 0.1001, 0.5395, 0.1446, 0.5079, 0.1445, 0.5978, 0.2628, 0.5727, 0.2629, 0.568, 0.2185, 0.5965, 0.2183, 0.4248, 0.2627, 0.3998, 0.2629, 0.395, 0.2185, 0.4234, 0.2183, 0.5381, 0.1001, 0.5633, 0.09993, 0.568, 0.1444, 0.5395, 0.1446, 0.3139, 0.09988, 0.3373, 0.1001, 0.335, 0.1446, 0.3085, 0.1443, 0.3653, 0.1001, 0.3903, 0.09995, 0.395, 0.1444, 0.3667, 0.1446, 0.649, 0.263, 0.6258, 0.2628, 0.6281, 0.2183, 0.6544, 0.2186, 0.4762, 0.263, 0.4528, 0.2628, 0.455, 0.2183, 0.4815, 0.2186, 0.3373, 0.1001, 0.3653, 0.1001, 0.3667, 0.1446, 0.335, 0.1446, 0.4869, 0.09986, 0.5102, 0.1001, 0.5079, 0.1445, 0.4815, 0.1443, 0.335, 0.2747, 0.3667, 0.2748, 0.3639, 0.3353, 0.3394, 0.3353, 0.6281, 0.2183, 0.5965, 0.2183, 0.5965, 0.08814, 0.6281, 0.08817, 0.455, 0.2183, 0.4234, 0.2183, 0.4234, 0.08811, 0.455, 0.08814, 0.5079, 0.1445, 0.5395, 0.1446, 0.5395, 0.2747, 0.5079, 0.2747, 0.5965, 0.2183, 0.568, 0.2185, 0.568, 0.08833, 0.5965, 0.08814, 0.4234, 0.2183, 0.395, 0.2185, 0.395, 0.08832, 0.4234, 0.08811, 0.5395, 0.1446, 0.568, 0.1444, 0.568, 0.2745, 0.5395, 0.2747, 0.3085, 0.1443, 0.335, 0.1446, 0.335, 0.2747, 0.3085, 0.2745, 0.3667, 0.1446, 0.395, 0.1444, 0.395, 0.2745, 0.3667, 0.2748, 0.6544, 0.2186, 0.6281, 0.2183, 0.6281, 0.08817, 0.6544, 0.08842, 0.4815, 0.2186, 0.455, 0.2183, 0.455, 0.08814, 0.4815, 0.08839, 0.335, 0.1446, 0.3667, 0.1446, 0.3667, 0.2748, 0.335, 0.2747, 0.3969, 0.6771, 0.4181, 0.6893, 0.3987, 0.7087, 0.3898, 0.7035, 0.4815, 0.2745, 0.5079, 0.2747, 0.5124, 0.3353, 0.4921, 0.3351, 0.6281, 0.08817, 0.5965, 0.08814, 0.5992, 0.02759, 0.6236, 0.02761, 0.455, 0.08814, 0.4234, 0.08811, 0.4262, 0.02757, 0.4506, 0.02759, 0.5079, 0.2747, 0.5395, 0.2747, 0.5368, 0.3353, 0.5124, 0.3353, 0.5965, 0.08814, 0.568, 0.08833, 0.5772, 0.02774, 0.5992, 0.02759, 0.4234, 0.08811, 0.395, 0.08832, 0.4043, 0.02773, 0.4262, 0.02757, 0.5395, 0.2747, 0.568, 0.2745, 0.5588, 0.3351, 0.5368, 0.3353, 0.3085, 0.2745, 0.335, 0.2747, 0.3394, 0.3353, 0.319, 0.3351, 0.3667, 0.2748, 0.395, 0.2745, 0.3857, 0.3351, 0.3639, 0.3353, 0.6544, 0.08842, 0.6281, 0.08817, 0.6236, 0.02761, 0.6439, 0.0278, 0.4815, 0.08839, 0.455, 0.08814, 0.4506, 0.02759, 0.4711, 0.02779, 0.3654, 0.7279, 0.3654, 0.7176, 0.3705, 0.7087, 0.3795, 0.7035, 0.3898, 0.7035, 0.3987, 0.7087, 0.4039, 0.7176, 0.4039, 0.7279, 0.3987, 0.7369, 0.3898, 0.742, 0.3795, 0.742, 0.3705, 0.7369, 0.3394, 0.3353, 0.3639, 0.3353, 0.3583, 0.3629, 0.348, 0.3629, 0.339, 0.7105, 0.3512, 0.6893, 0.3705, 0.7087, 0.3654, 0.7176, 0.6236, 0.02761, 0.5992, 0.02759, 0.6044, -1.927e-08, 0.6147, 9.773e-06, 0.4506, 0.02759, 0.4262, 0.02757, 0.4318, -1.118e-07, 0.442, 8.674e-06, 0.5124, 0.3353, 0.5368, 0.3353, 0.5316, 0.3629, 0.5213, 0.3629, 0.3969, 0.7685, 0.3724, 0.7685, 0.3795, 0.742, 0.3898, 0.742, 0.4303, 0.7105, 0.4303, 0.735, 0.4039, 0.7279, 0.4039, 0.7176, 0.3724, 0.6771, 0.3969, 0.6771, 0.3898, 0.7035, 0.3795, 0.7035, 0.3724, 0.7685, 0.3512, 0.7562, 0.3705, 0.7369, 0.3795, 0.742, 0.339, 0.735, 0.339, 0.7105, 0.3654, 0.7176, 0.3654, 0.7279, 0.4303, 0.735, 0.4181, 0.7562, 0.3987, 0.7369, 0.4039, 0.7279])
me_cube_004.materials.append(mat_dark_gray)
me_cube_004.materials.append(mat_orange)
me_cube_004.materials.append(mat_lightgray)
me_cube_004.update()

# ---- objects
ob_thebox = bpy.data.objects.new('TheBox', me_cube_001)
ob_theswitch = bpy.data.objects.new('TheSwitch', me_cube_004)

# ---- transforms, parenting, visibility, modifiers, constraints
ob_thebox.location = (0.0, 0.0, 0.0)
ob_theswitch.location = (-0.0001902, -0.125, -0.04797)

# ---- collection membership
col_collection.objects.link(ob_thebox)
col_collection.objects.link(ob_theswitch)

# ---- scene / render settings (as saved in the file)
scene.frame_start = 1; scene.frame_end = 250; scene.frame_set(1)
scene.render.engine = 'CYCLES'
scene.cycles.samples = 128
scene.cycles.bake_type = 'DIFFUSE'
bpy.context.view_layer.update()

# ---- added for rendering (the .blend has no active camera and no usable light): camera, sun
cam_auto = bpy.data.cameras.new('AutoCamera')
cam_auto.lens = 50.0
cam_auto.sensor_width = 36.0
cam_auto.clip_end = 1000.0
ob_auto_camera = bpy.data.objects.new('AutoCamera', cam_auto)
scene.collection.objects.link(ob_auto_camera)
ob_auto_camera.location = (1.12421, -1.56396, 0.910921)
ob_auto_camera.rotation_euler = (1.09748, -7.21219e-08, 0.694738)
scene.camera = ob_auto_camera
light_auto_sun = bpy.data.lights.new('AutoSun', 'SUN')
light_auto_sun.energy = 3.0
light_auto_sun.angle = 0.0523599
ob_auto_sun = bpy.data.objects.new('AutoSun', light_auto_sun)
scene.collection.objects.link(ob_auto_sun)
ob_auto_sun.rotation_euler = (0.872665, 0.174533, 0.523599)
bpy.context.view_layer.update()

